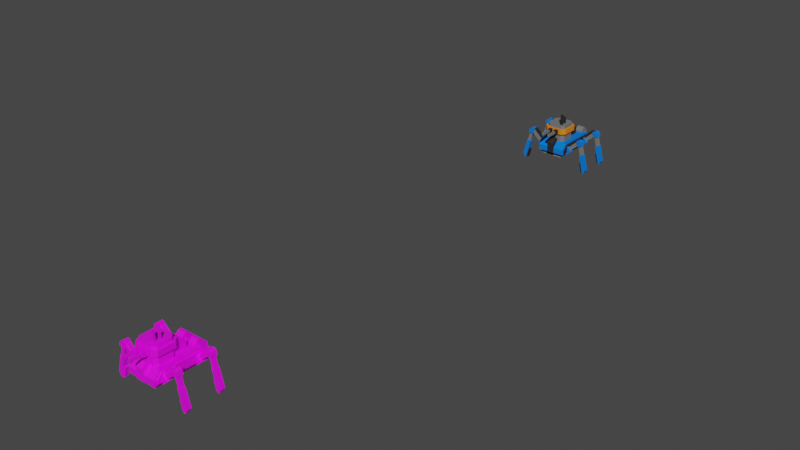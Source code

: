 # Source: bot_no.blend  (saved by Blender 2.90.8; exported with 4.5.12 LTS)
import bpy
from mathutils import Matrix  # noqa: F401  (used for matrix-valued properties, if any)

bpy.ops.wm.read_factory_settings(use_empty=True)
scene = bpy.context.scene
scene.name = 'Scene'

# ---- collections
col_collection = bpy.data.collections.new('Collection'); scene.collection.children.link(col_collection)

# ---- images (referenced by path relative to the original .blend; pixels are not part of the script)
import os
ASSET_DIR = os.environ.get("B2B_ASSET_DIR", "")  # directory of the original .blend (textures are referenced by path, not embedded)
HERE = os.path.dirname(os.path.abspath(__file__))  # packed textures are extracted next to this script under _unpacked/

def load_image(name, relpath, width, height, colorspace="sRGB"):
    """Load a texture the original file referenced (path relative to the .blend, or extracted next to this script)."""
    p = next((c for c in (os.path.join(HERE, relpath), os.path.join(ASSET_DIR, relpath)) if relpath and os.path.exists(c)), "")
    if p:
        img = bpy.data.images.load(p, check_existing=True)
        img.name = name
    else:  # same state as the original file: an image datablock whose file is absent (Cycles renders it pink)
        img = bpy.data.images.new(name, width, height)
        img.source = "FILE"
        img.filepath = "//" + (relpath or name)
    img.colorspace_settings.name = colorspace
    return img
img_ao = load_image('ao', 'uv_textures/ao.png', 1024, 1024, 'sRGB')

# ---- materials (node trees are filled in below, after node groups)
mat_material = bpy.data.materials.new('Material')
mat_lg_002 = bpy.data.materials.new('lg.002')
mat_lg_002.diffuse_color = (0.1758, 0.1758, 0.1758, 1.0)
mat_lg_002.specular_intensity = 0.0
mat_mg_002 = bpy.data.materials.new('mg.002')
mat_mg_002.diffuse_color = (0.02859, 0.02859, 0.02859, 1.0)
mat_mg_002.specular_intensity = 0.0
mat_p_002 = bpy.data.materials.new('p.002')
mat_p_002.diffuse_color = (0.004975, 0.1873, 0.8, 1.0)
mat_p_002.specular_intensity = 0.0
mat_s_002 = bpy.data.materials.new('s.002')
mat_s_002.diffuse_color = (0.8, 0.2372, 0.01683, 1.0)
mat_s_002.specular_intensity = 0.0

# ---- material node trees
mat_material.use_nodes = True; mat_material.node_tree.nodes.clear()
_N = mat_material.node_tree.nodes; _L = mat_material.node_tree.links
n0 = _N.new('ShaderNodeBsdfPrincipled'); n0.name = 'Principled BSDF'; n0.location = (10, 300)
n0.distribution = 'GGX'
n0.subsurface_method = 'BURLEY'
n0.inputs[3].default_value = 1.45
n0.inputs[27].default_value = (0.0, 0.0, 0.0, 1.0)
n0.inputs[28].default_value = 1.0
n1 = _N.new('ShaderNodeOutputMaterial'); n1.name = 'Material Output'; n1.location = (300, 300)
n2 = _N.new('ShaderNodeTexImage'); n2.name = 'Image Texture'; n2.location = (-280, 280)
n2.image = img_ao
_L.new(n0.outputs[0], n1.inputs[0])
_L.new(n2.outputs[0], n0.inputs[0])
n1.is_active_output = True

# ---- world
world_world = bpy.data.worlds.new('World'); scene.world = world_world
world_world.use_nodes = True; world_world.node_tree.nodes.clear()
_N = world_world.node_tree.nodes; _L = world_world.node_tree.links
n0 = _N.new('ShaderNodeOutputWorld'); n0.name = 'World Output'; n0.location = (300, 300)
n1 = _N.new('ShaderNodeBackground'); n1.name = 'Background'; n1.location = (10, 300)
n1.inputs[0].default_value = (0.05088, 0.05088, 0.05088, 1.0)
_L.new(n1.outputs[0], n0.inputs[0])
n0.is_active_output = True
world_world.color = (0.05088, 0.05088, 0.05088)
world_world.use_sun_shadow = False
world_world.sun_shadow_jitter_overblur = 0.0

# ---- meshes
me_cube_017 = bpy.data.meshes.new('Cube.017')
me_cube_017.from_pydata([(0.36, -0.2451, 0.6417), (-0.36, -0.2451, 0.6417), (-0.4352, -0.01616, 1.018), (-0.2976, 0.7166, 1.018), (0.4352, -0.01616, 0.2533), (0.2976, -0.1538, 1.018), (0.2976, 0.7166, 0.2533), (0.4352, 0.579, 0.2533), (0.2976, 0.7166, 1.018), (0.5265, -0.07858, 0.8759), (0.5265, 0.6414, 0.8759), (-0.5265, 0.6414, 0.8759), (-0.36, 0.8079, 0.8759), (-0.2976, 0.7166, 0.7977), (0.2976, 0.7166, 0.7977), (-0.2976, 1.213, 0.2533), (0.2976, 1.213, 0.5152), (0.6317, -0.34, -0.1735), (0.6317, 1.915, -0.1735), (0.4814, 1.416, 0.2533), (0.2733, -0.01937, 1.018), (0.1708, -0.01937, 1.018), (0.6317, -0.34, -0.03961), (0.6317, -0.1225, 0.1779), (0.1708, 0.08312, 1.018), (0.2733, 0.08312, 1.018), (0.1708, -0.01937, 1.482), (0.2733, -0.01937, 1.482), (0.2733, 0.08312, 1.482), (0.1708, 0.08312, 1.482), (0.2599, 0.2439, 1.018), (0.1843, 0.2439, 1.018), (0.1843, 0.3194, 1.018), (0.2599, 0.3194, 1.018), (0.1843, 0.2439, 1.32), (0.2599, 0.2439, 1.32), (0.2599, 0.3194, 1.32), (0.1843, 0.3194, 1.32), (0.221, -0.2451, 0.6682), (0.221, -0.2451, 0.8493), (0.221, -0.4414, 0.6682), (0.221, -0.4414, 0.8493), (0.07368, -0.2451, 0.6682), (0.07368, -0.2451, 0.8493), (0.07368, -0.4414, 0.6682), (0.07368, -0.4414, 0.8493), (0.1928, -0.4414, 0.7029), (0.1928, -0.4414, 0.8146), (0.1019, -0.4414, 0.7029), (0.1019, -0.4414, 0.8146), (0.1019, -0.9376, 0.7029), (0.1928, -0.9376, 0.7029), (0.1928, -0.9376, 0.8146), (0.1019, -0.9376, 0.8146), (0.6317, 1.574, 0.1779), (0.6317, 1.915, -0.1631), (0.4814, 1.914, -0.1319), (0.1605, 1.416, 0.2533), (0.1605, 1.914, -0.1319), (0.4814, 1.914, 0.2245), (0.4814, 1.668, 0.471), (0.1605, 1.668, 0.471), (0.1605, 1.914, 0.2245), (0.4814, 1.563, 0.471), (0.4814, 1.416, 0.3236), (0.1605, 1.416, 0.3236), (0.1605, 1.563, 0.471), (-0.1442, -0.4724, 0.225), (0.1442, -0.4724, 0.225), (-0.6317, 1.99, -0.249), (-0.6317, -0.4155, -0.249), (0.6317, -0.4155, -0.249), (-0.6317, -0.4155, -0.008365), (0.6317, -0.1538, 0.2533), (0.6317, -0.4155, -0.008365), (-0.6317, 1.605, 0.2533), (-0.6317, 1.99, -0.1319), (0.6886, -0.34, -0.1735), (0.6886, 1.915, -0.1735), (0.6886, -0.1225, 0.1779), (0.6886, -0.34, -0.03961), (0.6886, 1.915, -0.1631), (0.6886, 1.574, 0.1779), (-0.5602, 1.854, -0.249), (-0.1442, -0.3841, -0.3296), (-0.1442, -0.4724, -0.2414), (0.1442, -0.3841, -0.3296), (-0.4498, 1.854, -0.4558), (-0.4498, -0.2794, -0.4558), (0.5602, -0.2794, -0.3453), (0.5602, 1.854, -0.3453), (-0.36, 0.8079, 0.6417), (-0.5265, 0.6414, 0.6417), (-0.5265, -0.07858, 0.6417), (0.5265, 0.6414, 0.6417), (0.36, 0.8079, 0.6417), (0.5265, -0.07858, 0.6417), (0.2976, -0.1538, 0.2533), (0.4352, -0.01616, 1.018), (0.4352, 0.579, 1.018), (-0.4352, -0.01616, 0.2533), (-0.2976, -0.1538, 0.2533), (-0.2976, -0.1538, 1.018), (-0.2976, 0.7166, 0.2533), (-0.4352, 0.579, 0.2533), (-0.4352, 0.579, 1.018), (-0.5265, -0.07858, 0.8759), (-0.36, -0.2451, 0.8759), (0.36, -0.2451, 0.8759), (0.36, 0.8079, 0.8759), (0.2976, 1.213, 0.2533), (0.2976, 0.9303, 0.7977), (-0.2976, 1.213, 0.5152), (-0.2976, 0.9303, 0.7977), (-0.6317, -0.34, -0.1735), (-0.6317, 1.915, -0.1735), (-0.4814, 1.416, 0.2533), (-0.6317, -0.34, -0.03961), (-0.6317, -0.1225, 0.1779), (-0.221, -0.2451, 0.6682), (-0.221, -0.2451, 0.8493), (-0.221, -0.4414, 0.6682), (-0.221, -0.4414, 0.8493), (-0.07368, -0.2451, 0.6682), (-0.07368, -0.2451, 0.8493), (-0.07368, -0.4414, 0.6682), (-0.07368, -0.4414, 0.8493), (-0.1928, -0.4414, 0.7029), (-0.1928, -0.4414, 0.8146), (-0.1019, -0.4414, 0.7029), (-0.1019, -0.4414, 0.8146), (-0.1019, -0.9376, 0.7029), (-0.1928, -0.9376, 0.7029), (-0.1928, -0.9376, 0.8146), (-0.1019, -0.9376, 0.8146), (-0.6317, 1.574, 0.1779), (-0.6317, 1.915, -0.1631), (-0.4814, 1.914, -0.1319), (-0.1605, 1.416, 0.2533), (-0.1605, 1.914, -0.1319), (-0.4814, 1.914, 0.2245), (-0.4814, 1.668, 0.471), (-0.1605, 1.668, 0.471), (-0.1605, 1.914, 0.2245), (-0.4814, 1.563, 0.471), (-0.4814, 1.416, 0.3236), (-0.1605, 1.416, 0.3236), (-0.1605, 1.563, 0.471), (0.1442, -0.1538, -0.3296), (-0.1442, -0.1538, -0.3296), (0.1442, -0.1538, 0.3975), (-0.1442, -0.1538, 0.3975), (0.1442, -0.2999, 0.3975), (-0.1442, -0.2999, 0.3975), (0.6317, 1.99, -0.249), (-0.6317, -0.1538, 0.2533), (0.6317, 1.605, 0.2533), (0.6317, 1.99, -0.1319), (-0.6886, -0.34, -0.1735), (-0.6886, 1.915, -0.1735), (-0.6886, -0.1225, 0.1779), (-0.6886, -0.34, -0.03961), (-0.6886, 1.915, -0.1631), (-0.6886, 1.574, 0.1779), (0.5602, 1.854, -0.249), (0.5602, -0.2794, -0.249), (-0.5602, -0.2794, -0.249), (0.1442, -0.4724, -0.2414), (0.4498, 1.854, -0.4558), (0.4498, -0.2794, -0.4558), (-0.5602, -0.2794, -0.3453), (-0.5602, 1.854, -0.3453), (0.3238, -0.1155, -0.0929), (0.5013, -0.1155, 0.08459), (0.3238, 0.1355, -0.0929), (0.5013, 0.1355, 0.08459), (0.5013, -0.1155, -0.2704), (0.6788, -0.1155, -0.0929), (0.5013, 0.1355, -0.2704), (0.6788, 0.1355, -0.0929), (0.477, -0.1329, -0.08312), (0.6886, -0.1329, 0.1089), (0.477, 0.1529, -0.08312), (0.6886, 0.1529, 0.1089), (0.669, -0.1329, -0.2947), (0.8806, -0.1329, -0.1027), (0.669, 0.1529, -0.2947), (0.8806, 0.1529, -0.1027), (0.7256, -0.07778, 0.06814), (0.7256, 0.09783, 0.06814), (0.8436, -0.07778, -0.0619), (0.8436, 0.09783, -0.0619), (1.161, -0.07778, 0.4635), (1.161, 0.09783, 0.4635), (1.279, 0.09783, 0.3335), (1.279, -0.07778, 0.3335), (1.134, -0.119, 0.495), (1.134, 0.1391, 0.495), (1.196, 0.1391, 0.2446), (1.196, -0.119, 0.2446), (1.23, -0.06621, 0.253), (1.378, -0.06621, 0.2901), (1.411, 0.1391, 0.2985), (1.411, -0.119, 0.2985), (1.368, -0.119, 0.4694), (1.269, -0.119, 0.5289), (1.269, 0.1391, 0.5289), (1.368, 0.1391, 0.4694), (1.378, 0.08626, 0.2901), (1.23, 0.08626, 0.253), (1.482, 0.08626, -0.1252), (1.334, 0.08626, -0.1623), (1.334, -0.06621, -0.1623), (1.482, -0.06621, -0.1252), (1.498, 0.103, -0.1211), (1.318, 0.103, -0.1664), (1.318, -0.08295, -0.1664), (1.498, -0.08295, -0.1211), (1.53, -0.08295, -1.012), (1.53, 0.103, -1.012), (1.592, -0.08295, -0.9968), (1.681, -0.08295, -0.8484), (1.681, 0.103, -0.8484), (1.592, 0.103, -0.9968), (1.187, -0.04357, 0.4869), (1.187, 0.06362, 0.4869), (0.6748, 0.06362, 0.02206), (0.6748, -0.04357, 0.02206), (1.15, -0.04357, 0.5274), (1.05, -0.04357, 0.5323), (1.05, 0.06362, 0.5323), (1.15, 0.06362, 0.5274), (1.419, -0.0567, -0.5683), (1.419, 0.07675, -0.5683), (0.6318, -0.04357, 0.153), (0.6279, -0.04357, 0.07371), (0.6279, 0.06362, 0.07371), (0.6318, 0.06362, 0.153), (1.53, -0.0567, -1.012), (1.53, 0.07675, -1.012), (1.338, 0.07675, -0.5884), (1.338, -0.0567, -0.5884), (1.499, 0.07675, -1.02), (1.437, 0.07675, -0.9831), (1.437, -0.0567, -0.9831), (1.499, -0.0567, -1.02), (0.3238, 1.285, -0.0929), (0.5013, 1.285, 0.08459), (0.3238, 1.536, -0.0929), (0.5013, 1.536, 0.08459), (0.5013, 1.285, -0.2704), (0.6788, 1.285, -0.0929), (0.5013, 1.536, -0.2704), (0.6788, 1.536, -0.0929), (0.477, 1.267, -0.08312), (0.6886, 1.267, 0.1089), (0.477, 1.553, -0.08312), (0.6886, 1.553, 0.1089), (0.669, 1.267, -0.2947), (0.8806, 1.267, -0.1027), (0.669, 1.553, -0.2947), (0.8806, 1.553, -0.1027), (0.7256, 1.322, 0.06814), (0.7256, 1.498, 0.06814), (0.8436, 1.322, -0.0619), (0.8436, 1.498, -0.0619), (1.161, 1.322, 0.4635), (1.161, 1.498, 0.4635), (1.279, 1.498, 0.3335), (1.279, 1.322, 0.3335), (1.134, 1.281, 0.495), (1.134, 1.539, 0.495), (1.196, 1.539, 0.2446), (1.196, 1.281, 0.2446), (1.23, 1.334, 0.253), (1.378, 1.334, 0.2901), (1.411, 1.539, 0.2985), (1.411, 1.281, 0.2985), (1.368, 1.281, 0.4694), (1.269, 1.281, 0.5289), (1.269, 1.539, 0.5289), (1.368, 1.539, 0.4694), (1.378, 1.486, 0.2901), (1.23, 1.486, 0.253), (1.482, 1.486, -0.1252), (1.334, 1.486, -0.1623), (1.334, 1.334, -0.1623), (1.482, 1.334, -0.1252), (1.498, 1.503, -0.1211), (1.318, 1.503, -0.1664), (1.318, 1.317, -0.1664), (1.498, 1.317, -0.1211), (1.53, 1.317, -1.012), (1.53, 1.503, -1.012), (1.592, 1.317, -0.9968), (1.681, 1.317, -0.8484), (1.681, 1.503, -0.8484), (1.592, 1.503, -0.9968), (1.187, 1.357, 0.4869), (1.187, 1.464, 0.4869), (0.6748, 1.464, 0.02206), (0.6748, 1.357, 0.02206), (1.15, 1.357, 0.5274), (1.05, 1.357, 0.5323), (1.05, 1.464, 0.5323), (1.15, 1.464, 0.5274), (1.419, 1.344, -0.5683), (1.419, 1.477, -0.5683), (0.6318, 1.357, 0.153), (0.6279, 1.357, 0.07371), (0.6279, 1.464, 0.07371), (0.6318, 1.464, 0.153), (1.53, 1.344, -1.012), (1.53, 1.477, -1.012), (1.338, 1.477, -0.5884), (1.338, 1.344, -0.5884), (1.499, 1.477, -1.02), (1.437, 1.477, -0.9831), (1.437, 1.344, -0.9831), (1.499, 1.344, -1.02), (-0.3238, -0.1155, -0.0929), (-0.5013, -0.1155, 0.08459), (-0.3238, 0.1355, -0.0929), (-0.5013, 0.1355, 0.08459), (-0.5013, -0.1155, -0.2704), (-0.6788, -0.1155, -0.0929), (-0.5013, 0.1355, -0.2704), (-0.6788, 0.1355, -0.0929), (-0.477, -0.1329, -0.08312), (-0.6886, -0.1329, 0.1089), (-0.477, 0.1529, -0.08312), (-0.6886, 0.1529, 0.1089), (-0.669, -0.1329, -0.2947), (-0.8806, -0.1329, -0.1027), (-0.669, 0.1529, -0.2947), (-0.8806, 0.1529, -0.1027), (-0.7256, -0.07778, 0.06814), (-0.7256, 0.09783, 0.06814), (-0.8436, -0.07778, -0.0619), (-0.8436, 0.09783, -0.0619), (-1.161, -0.07778, 0.4635), (-1.161, 0.09783, 0.4635), (-1.279, 0.09783, 0.3335), (-1.279, -0.07778, 0.3335), (-1.134, -0.119, 0.495), (-1.134, 0.1391, 0.495), (-1.196, 0.1391, 0.2446), (-1.196, -0.119, 0.2446), (-1.23, -0.06621, 0.253), (-1.378, -0.06621, 0.2901), (-1.411, 0.1391, 0.2985), (-1.411, -0.119, 0.2985), (-1.368, -0.119, 0.4694), (-1.269, -0.119, 0.5289), (-1.269, 0.1391, 0.5289), (-1.368, 0.1391, 0.4694), (-1.378, 0.08626, 0.2901), (-1.23, 0.08626, 0.253), (-1.482, 0.08626, -0.1252), (-1.334, 0.08626, -0.1623), (-1.334, -0.06621, -0.1623), (-1.482, -0.06621, -0.1252), (-1.498, 0.103, -0.1211), (-1.318, 0.103, -0.1664), (-1.318, -0.08295, -0.1664), (-1.498, -0.08295, -0.1211), (-1.53, -0.08295, -1.012), (-1.53, 0.103, -1.012), (-1.592, -0.08295, -0.9968), (-1.681, -0.08295, -0.8484), (-1.681, 0.103, -0.8484), (-1.592, 0.103, -0.9968), (-1.187, -0.04357, 0.4869), (-1.187, 0.06362, 0.4869), (-0.6748, 0.06362, 0.02206), (-0.6748, -0.04357, 0.02206), (-1.15, -0.04357, 0.5274), (-1.05, -0.04357, 0.5323), (-1.05, 0.06362, 0.5323), (-1.15, 0.06362, 0.5274), (-1.419, -0.0567, -0.5683), (-1.419, 0.07675, -0.5683), (-0.6318, -0.04357, 0.153), (-0.6279, -0.04357, 0.07371), (-0.6279, 0.06362, 0.07371), (-0.6318, 0.06362, 0.153), (-1.53, -0.0567, -1.012), (-1.53, 0.07675, -1.012), (-1.338, 0.07675, -0.5884), (-1.338, -0.0567, -0.5884), (-1.499, 0.07675, -1.02), (-1.437, 0.07675, -0.9831), (-1.437, -0.0567, -0.9831), (-1.499, -0.0567, -1.02), (-0.3238, 1.285, -0.0929), (-0.5013, 1.285, 0.08459), (-0.3238, 1.536, -0.0929), (-0.5013, 1.536, 0.08459), (-0.5013, 1.285, -0.2704), (-0.6788, 1.285, -0.0929), (-0.5013, 1.536, -0.2704), (-0.6788, 1.536, -0.0929), (-0.477, 1.267, -0.08312), (-0.6886, 1.267, 0.1089), (-0.477, 1.553, -0.08312), (-0.6886, 1.553, 0.1089), (-0.669, 1.267, -0.2947), (-0.8806, 1.267, -0.1027), (-0.669, 1.553, -0.2947), (-0.8806, 1.553, -0.1027), (-0.7256, 1.322, 0.06814), (-0.7256, 1.498, 0.06814), (-0.8436, 1.322, -0.0619), (-0.8436, 1.498, -0.0619), (-1.161, 1.322, 0.4635), (-1.161, 1.498, 0.4635), (-1.279, 1.498, 0.3335), (-1.279, 1.322, 0.3335), (-1.134, 1.281, 0.495), (-1.134, 1.539, 0.495), (-1.196, 1.539, 0.2446), (-1.196, 1.281, 0.2446), (-1.23, 1.334, 0.253), (-1.378, 1.334, 0.2901), (-1.411, 1.539, 0.2985), (-1.411, 1.281, 0.2985), (-1.368, 1.281, 0.4694), (-1.269, 1.281, 0.5289), (-1.269, 1.539, 0.5289), (-1.368, 1.539, 0.4694), (-1.378, 1.486, 0.2901), (-1.23, 1.486, 0.253), (-1.482, 1.486, -0.1252), (-1.334, 1.486, -0.1623), (-1.334, 1.334, -0.1623), (-1.482, 1.334, -0.1252), (-1.498, 1.503, -0.1211), (-1.318, 1.503, -0.1664), (-1.318, 1.317, -0.1664), (-1.498, 1.317, -0.1211), (-1.53, 1.317, -1.012), (-1.53, 1.503, -1.012), (-1.592, 1.317, -0.9968), (-1.681, 1.317, -0.8484), (-1.681, 1.503, -0.8484), (-1.592, 1.503, -0.9968), (-1.187, 1.357, 0.4869), (-1.187, 1.464, 0.4869), (-0.6748, 1.464, 0.02206), (-0.6748, 1.357, 0.02206), (-1.15, 1.357, 0.5274), (-1.05, 1.357, 0.5323), (-1.05, 1.464, 0.5323), (-1.15, 1.464, 0.5274), (-1.419, 1.344, -0.5683), (-1.419, 1.477, -0.5683), (-0.6318, 1.357, 0.153), (-0.6279, 1.357, 0.07371), (-0.6279, 1.464, 0.07371), (-0.6318, 1.464, 0.153), (-1.53, 1.344, -1.012), (-1.53, 1.477, -1.012), (-1.338, 1.477, -0.5884), (-1.338, 1.344, -0.5884), (-1.499, 1.477, -1.02), (-1.437, 1.477, -0.9831), (-1.437, 1.344, -0.9831), (-1.499, 1.344, -1.02)], [], [(97, 5, 102, 101), (7, 99, 98, 4), (94, 96, 0, 1, 93, 92, 91, 95), (99, 8, 3, 105, 2, 102, 5, 98), (103, 3, 8, 6), (99, 7, 6, 8), (5, 97, 4, 98), (10, 109, 12, 11, 106, 107, 108, 9), (95, 91, 12, 109), (94, 95, 109, 10), (0, 96, 9, 108), (96, 94, 10, 9), (1, 0, 108, 107), (13, 14, 111, 113), (14, 6, 110, 16, 111), (15, 112, 16, 110), (16, 112, 113, 111), (17, 77, 80, 22), (155, 73, 156, 75), (70, 69, 154, 71), (72, 70, 71, 74), (155, 72, 74, 73), (157, 154, 69, 76), (26, 27, 28, 29), (21, 20, 27, 26), (20, 25, 28, 27), (24, 21, 26, 29), (25, 24, 29, 28), (34, 35, 36, 37), (31, 30, 35, 34), (30, 33, 36, 35), (32, 31, 34, 37), (33, 32, 37, 36), (44, 40, 41, 45), (38, 39, 41, 40), (42, 38, 40, 44), (39, 43, 45, 41), (44, 45, 43, 42), (50, 51, 52, 53), (46, 47, 52, 51), (49, 48, 50, 53), (47, 49, 53, 52), (48, 46, 51, 50), (156, 157, 76, 75), (66, 63, 60, 61), (19, 56, 59, 60, 63, 64), (56, 58, 62, 59), (61, 62, 58, 57, 65, 66), (59, 62, 61, 60), (65, 64, 63, 66), (148, 150, 152, 68, 167, 86), (152, 153, 67, 68), (85, 167, 68, 67), (154, 157, 156, 73, 74, 71), (80, 77, 78, 81, 82, 79), (18, 78, 77, 17), (23, 79, 82, 54), (55, 81, 78, 18), (54, 82, 81, 55), (22, 80, 79, 23), (164, 90, 168, 87, 171, 83), (88, 87, 168, 169), (166, 170, 88, 169, 89, 165), (165, 89, 90, 164), (84, 86, 167, 85), (149, 148, 86, 84), (89, 169, 168, 90), (64, 65, 57, 19), (104, 100, 2, 105), (105, 3, 103, 104), (102, 2, 100, 101), (92, 11, 12, 91), (1, 107, 106, 93), (93, 106, 11, 92), (13, 113, 112, 15, 103), (114, 117, 161, 158), (125, 126, 122, 121), (119, 121, 122, 120), (123, 125, 121, 119), (120, 122, 126, 124), (125, 123, 124, 126), (131, 134, 133, 132), (127, 132, 133, 128), (130, 134, 131, 129), (128, 133, 134, 130), (129, 131, 132, 127), (147, 142, 141, 144), (116, 145, 144, 141, 140, 137), (137, 140, 143, 139), (142, 147, 146, 138, 139, 143), (140, 141, 142, 143), (146, 147, 144, 145), (151, 153, 152, 150), (149, 84, 85, 67, 153, 151), (69, 70, 72, 155, 75, 76), (161, 160, 163, 162, 159, 158), (115, 114, 158, 159), (118, 135, 163, 160), (136, 115, 159, 162), (135, 136, 162, 163), (117, 118, 160, 161), (166, 83, 171, 170), (170, 171, 87, 88), (145, 116, 138, 146), (172, 173, 175, 174), (174, 175, 179, 178), (178, 179, 177, 176), (176, 177, 173, 172), (174, 178, 176, 172), (179, 175, 173, 177), (180, 181, 183, 182), (182, 183, 187, 186), (186, 187, 185, 184), (184, 185, 181, 180), (182, 186, 184, 180), (187, 183, 181, 185), (191, 190, 188, 189), (194, 193, 192, 195), (191, 189, 193, 194), (190, 191, 194, 195), (189, 188, 192, 193), (188, 190, 195, 192), (198, 199, 196, 197), (196, 199, 203, 204, 205), (202, 207, 204, 203), (198, 197, 206, 207, 202), (201, 208, 209, 200), (199, 198, 202, 203), (204, 207, 206, 205), (197, 196, 205, 206), (201, 213, 210, 208), (209, 211, 212, 200), (208, 210, 211, 209), (213, 212, 211, 210), (200, 212, 213, 201), (217, 214, 215, 216), (214, 217, 221, 222), (215, 214, 222, 223, 219), (220, 218, 219, 223), (225, 226, 236, 237, 230, 231), (216, 215, 219, 218), (222, 221, 220, 223), (217, 216, 218, 220, 221), (229, 234, 235, 227, 224, 228), (232, 238, 239, 233), (226, 227, 235, 236), (228, 231, 230, 229), (224, 225, 231, 228), (224, 227, 226, 225), (234, 237, 236, 235), (230, 237, 234, 229), (239, 238, 245, 242), (232, 233, 240, 241), (238, 232, 241, 244, 245), (241, 240, 243, 244), (244, 243, 242, 245), (233, 239, 242, 243, 240), (246, 247, 249, 248), (248, 249, 253, 252), (252, 253, 251, 250), (250, 251, 247, 246), (248, 252, 250, 246), (253, 249, 247, 251), (254, 255, 257, 256), (256, 257, 261, 260), (260, 261, 259, 258), (258, 259, 255, 254), (256, 260, 258, 254), (261, 257, 255, 259), (265, 264, 262, 263), (268, 267, 266, 269), (265, 263, 267, 268), (264, 265, 268, 269), (263, 262, 266, 267), (262, 264, 269, 266), (272, 273, 270, 271), (270, 273, 277, 278, 279), (276, 281, 278, 277), (272, 271, 280, 281, 276), (275, 282, 283, 274), (273, 272, 276, 277), (278, 281, 280, 279), (271, 270, 279, 280), (275, 287, 284, 282), (283, 285, 286, 274), (282, 284, 285, 283), (287, 286, 285, 284), (274, 286, 287, 275), (291, 288, 289, 290), (288, 291, 295, 296), (289, 288, 296, 297, 293), (294, 292, 293, 297), (299, 300, 310, 311, 304, 305), (290, 289, 293, 292), (296, 295, 294, 297), (291, 290, 292, 294, 295), (303, 308, 309, 301, 298, 302), (306, 312, 313, 307), (300, 301, 309, 310), (302, 305, 304, 303), (298, 299, 305, 302), (298, 301, 300, 299), (308, 311, 310, 309), (304, 311, 308, 303), (313, 312, 319, 316), (306, 307, 314, 315), (312, 306, 315, 318, 319), (315, 314, 317, 318), (318, 317, 316, 319), (307, 313, 316, 317, 314), (320, 322, 323, 321), (322, 326, 327, 323), (326, 324, 325, 327), (324, 320, 321, 325), (322, 320, 324, 326), (327, 325, 321, 323), (328, 330, 331, 329), (330, 334, 335, 331), (334, 332, 333, 335), (332, 328, 329, 333), (330, 328, 332, 334), (335, 333, 329, 331), (339, 337, 336, 338), (342, 343, 340, 341), (339, 342, 341, 337), (338, 343, 342, 339), (337, 341, 340, 336), (336, 340, 343, 338), (346, 345, 344, 347), (344, 353, 352, 351, 347), (350, 351, 352, 355), (346, 350, 355, 354, 345), (349, 348, 357, 356), (347, 351, 350, 346), (352, 353, 354, 355), (345, 354, 353, 344), (349, 356, 358, 361), (357, 348, 360, 359), (356, 357, 359, 358), (361, 358, 359, 360), (348, 349, 361, 360), (365, 364, 363, 362), (362, 370, 369, 365), (363, 367, 371, 370, 362), (368, 371, 367, 366), (373, 379, 378, 385, 384, 374), (364, 366, 367, 363), (370, 371, 368, 369), (365, 369, 368, 366, 364), (377, 376, 372, 375, 383, 382), (380, 381, 387, 386), (374, 384, 383, 375), (376, 377, 378, 379), (372, 376, 379, 373), (372, 373, 374, 375), (382, 383, 384, 385), (378, 377, 382, 385), (387, 390, 393, 386), (380, 389, 388, 381), (386, 393, 392, 389, 380), (389, 392, 391, 388), (392, 393, 390, 391), (381, 388, 391, 390, 387), (394, 396, 397, 395), (396, 400, 401, 397), (400, 398, 399, 401), (398, 394, 395, 399), (396, 394, 398, 400), (401, 399, 395, 397), (402, 404, 405, 403), (404, 408, 409, 405), (408, 406, 407, 409), (406, 402, 403, 407), (404, 402, 406, 408), (409, 407, 403, 405), (413, 411, 410, 412), (416, 417, 414, 415), (413, 416, 415, 411), (412, 417, 416, 413), (411, 415, 414, 410), (410, 414, 417, 412), (420, 419, 418, 421), (418, 427, 426, 425, 421), (424, 425, 426, 429), (420, 424, 429, 428, 419), (423, 422, 431, 430), (421, 425, 424, 420), (426, 427, 428, 429), (419, 428, 427, 418), (423, 430, 432, 435), (431, 422, 434, 433), (430, 431, 433, 432), (435, 432, 433, 434), (422, 423, 435, 434), (439, 438, 437, 436), (436, 444, 443, 439), (437, 441, 445, 444, 436), (442, 445, 441, 440), (447, 453, 452, 459, 458, 448), (438, 440, 441, 437), (444, 445, 442, 443), (439, 443, 442, 440, 438), (451, 450, 446, 449, 457, 456), (454, 455, 461, 460), (448, 458, 457, 449), (450, 451, 452, 453), (446, 450, 453, 447), (446, 447, 448, 449), (456, 457, 458, 459), (452, 451, 456, 459), (461, 464, 467, 460), (454, 463, 462, 455), (460, 467, 466, 463, 454), (463, 466, 465, 462), (466, 467, 464, 465), (455, 462, 465, 464, 461)])
_k = set([(17, 77), (83, 164), (83, 171), (87, 168), (87, 171), (88, 169), (88, 170), (89, 165), (89, 169), (90, 164), (90, 168), (114, 158), (165, 166), (166, 170)])
me_cube_017.attributes.new('sharp_edge', 'BOOLEAN', 'EDGE').data.foreach_set('value', [ (min(e.vertices), max(e.vertices)) in _k for e in me_cube_017.edges])
_uv = me_cube_017.uv_layers.new(name='UVMap')
_uv.uv.foreach_set('vector', [0.3669, 0.3196, 0.2381, 0.3196, 0.2381, 0.2194, 0.3669, 0.2194, 0.3669, 0.4526, 0.2381, 0.4526, 0.2381, 0.3524, 0.3669, 0.3524, 0.5331, 0.3967, 0.4119, 0.3967, 0.3838, 0.3687, 0.3838, 0.2474, 0.4119, 0.2194, 0.5331, 0.2194, 0.5612, 0.2474, 0.5612, 0.3687, 0.5304, 0.537, 0.5072, 0.5602, 0.407, 0.5602, 0.3838, 0.537, 0.3838, 0.4368, 0.407, 0.4136, 0.5072, 0.4136, 0.5304, 0.4368, 0.3669, 0.5856, 0.2381, 0.5856, 0.2381, 0.4854, 0.3669, 0.4854, 0.2381, 0.4526, 0.3669, 0.4526, 0.3669, 0.4854, 0.2381, 0.4854, 0.2381, 0.3196, 0.3669, 0.3196, 0.3669, 0.3524, 0.2381, 0.3524, 0.7554, 0.3687, 0.7273, 0.3967, 0.6061, 0.3967, 0.5781, 0.3687, 0.5781, 0.2474, 0.6061, 0.2194, 0.7273, 0.2194, 0.7554, 0.2474, 0.6901, 0.5349, 0.6901, 0.4136, 0.7296, 0.4136, 0.7296, 0.5349, 0.6901, 0.5745, 0.6901, 0.5349, 0.7296, 0.5349, 0.7296, 0.5745, 0.6901, 0.7354, 0.6901, 0.6957, 0.7296, 0.6957, 0.7296, 0.7354, 0.6901, 0.6957, 0.6901, 0.5745, 0.7296, 0.5745, 0.7296, 0.6957, 0.6901, 0.8566, 0.6901, 0.7354, 0.7296, 0.7354, 0.7296, 0.8566, 0.2381, 0.704, 0.3384, 0.704, 0.3384, 0.74, 0.2381, 0.74, 0.7723, 0.6159, 0.864, 0.6159, 0.864, 0.6995, 0.8198, 0.6995, 0.7723, 0.6519, 0.2381, 0.8514, 0.2381, 0.8073, 0.3384, 0.8073, 0.3384, 0.8514, 0.3384, 0.8073, 0.2381, 0.8073, 0.2381, 0.74, 0.3384, 0.74, 0.9021, 0.2194, 0.8926, 0.2194, 0.8926, 0.2419, 0.9021, 0.2419, 0.008451, 0.4161, 0.2212, 0.4161, 0.2212, 0.1199, 0.008451, 0.1199, 0.008451, 0.5189, 0.008452, 0.924, 0.2212, 0.924, 0.2212, 0.5189, 0.008451, 0.4784, 0.008451, 0.5189, 0.2212, 0.5189, 0.2212, 0.4784, 0.008451, 0.4161, 0.008451, 0.4784, 0.2212, 0.4784, 0.2212, 0.4161, 0.2212, 0.02817, 0.2212, 0.008451, 0.008451, 0.008452, 0.008451, 0.02817, 0.8758, 0.8557, 0.893, 0.8557, 0.893, 0.873, 0.8758, 0.873, 0.8585, 0.951, 0.8413, 0.951, 0.8413, 0.873, 0.8585, 0.873, 0.8413, 0.951, 0.824, 0.951, 0.824, 0.873, 0.8413, 0.873, 0.8758, 0.951, 0.8585, 0.951, 0.8585, 0.873, 0.8758, 0.873, 0.893, 0.951, 0.8758, 0.951, 0.8758, 0.873, 0.893, 0.873, 0.8169, 0.008451, 0.8296, 0.008451, 0.8296, 0.02117, 0.8169, 0.02117, 0.8041, 0.07208, 0.7914, 0.07208, 0.7914, 0.02117, 0.8041, 0.02117, 0.7914, 0.07208, 0.7787, 0.07208, 0.7787, 0.02117, 0.7914, 0.02117, 0.8169, 0.07208, 0.8041, 0.07208, 0.8041, 0.02117, 0.8169, 0.02117, 0.8296, 0.07208, 0.8169, 0.07208, 0.8169, 0.02117, 0.8296, 0.02117, 0.9524, 0.827, 0.9276, 0.827, 0.9276, 0.7965, 0.9524, 0.7965, 0.8946, 0.827, 0.8946, 0.7965, 0.9276, 0.7965, 0.9276, 0.827, 0.8946, 0.7412, 0.8946, 0.7164, 0.9276, 0.7164, 0.9276, 0.7412, 0.8946, 0.7965, 0.8946, 0.7717, 0.9276, 0.7717, 0.9276, 0.7965, 0.9276, 0.7412, 0.9276, 0.7717, 0.8946, 0.7717, 0.8946, 0.7412, 0.5999, 0.8738, 0.5999, 0.8585, 0.6187, 0.8585, 0.6187, 0.8738, 0.5999, 0.775, 0.6187, 0.775, 0.6187, 0.8585, 0.5999, 0.8585, 0.6341, 0.775, 0.6529, 0.775, 0.6529, 0.8585, 0.6341, 0.8585, 0.6187, 0.775, 0.6341, 0.775, 0.6341, 0.8585, 0.6187, 0.8585, 0.6529, 0.775, 0.6682, 0.775, 0.6682, 0.8585, 0.6529, 0.8585, 0.2212, 0.1199, 0.2212, 0.02817, 0.008451, 0.02817, 0.008451, 0.1199, 0.6117, 0.704, 0.6117, 0.7581, 0.5941, 0.7581, 0.5941, 0.704, 0.955, 0.02101, 0.955, 0.1271, 0.9075, 0.09041, 0.9001, 0.0322, 0.9109, 0.01824, 0.9457, 0.01378, 0.4753, 0.7581, 0.4753, 0.704, 0.5354, 0.704, 0.5354, 0.7581, 0.91, 0.9506, 0.9174, 0.8924, 0.9649, 0.8557, 0.9649, 0.9618, 0.9555, 0.9691, 0.9207, 0.9646, 0.5354, 0.7581, 0.5354, 0.704, 0.5941, 0.704, 0.5941, 0.7581, 0.6468, 0.704, 0.6468, 0.7581, 0.6117, 0.7581, 0.6117, 0.704, 0.8777, 0.7164, 0.8777, 0.8388, 0.8531, 0.8388, 0.824, 0.8098, 0.824, 0.7312, 0.8389, 0.7164, 0.6389, 0.1845, 0.6389, 0.136, 0.68, 0.136, 0.68, 0.1845, 0.7585, 0.136, 0.7585, 0.1845, 0.68, 0.1845, 0.68, 0.136, 0.6432, 0.6871, 0.6432, 0.6674, 0.5784, 0.6025, 0.2822, 0.6025, 0.2381, 0.6466, 0.2381, 0.6871, 0.7948, 0.2194, 0.7723, 0.2194, 0.7723, 0.599, 0.7743, 0.599, 0.8315, 0.5416, 0.8315, 0.256, 0.3881, 0.9505, 0.3881, 0.9409, 0.008451, 0.9409, 0.008451, 0.9505, 0.9021, 0.2937, 0.8926, 0.2937, 0.8926, 0.5794, 0.9021, 0.5794, 0.9021, 0.6606, 0.8926, 0.6606, 0.8926, 0.6623, 0.9021, 0.6623, 0.9021, 0.5794, 0.8926, 0.5794, 0.8926, 0.6606, 0.9021, 0.6606, 0.9021, 0.2419, 0.8926, 0.2419, 0.8926, 0.2937, 0.9021, 0.2937, 0.7723, 0.9051, 0.7885, 0.9051, 0.8071, 0.8865, 0.8071, 0.735, 0.7885, 0.7164, 0.7723, 0.7164, 0.2381, 0.2025, 0.5974, 0.2025, 0.5974, 0.05098, 0.2381, 0.05098, 0.8832, 0.01378, 0.867, 0.01378, 0.8484, 0.03238, 0.8484, 0.1839, 0.867, 0.2025, 0.8832, 0.2025, 0.2381, 0.008451, 0.2381, 0.02467, 0.5974, 0.02467, 0.5974, 0.008452, 0.7795, 0.136, 0.7795, 0.1845, 0.7585, 0.1845, 0.7585, 0.136, 0.8183, 0.136, 0.8183, 0.1845, 0.7795, 0.1845, 0.7795, 0.136, 0.2381, 0.02467, 0.2381, 0.05098, 0.5974, 0.05098, 0.5974, 0.02467, 0.6468, 0.7581, 0.6468, 0.704, 0.6586, 0.704, 0.6586, 0.7581, 0.3669, 0.4526, 0.3669, 0.3524, 0.2381, 0.3524, 0.2381, 0.4526, 0.2381, 0.4526, 0.2381, 0.4854, 0.3669, 0.4854, 0.3669, 0.4526, 0.2381, 0.3196, 0.2381, 0.3524, 0.3669, 0.3524, 0.3669, 0.3196, 0.6901, 0.5745, 0.7296, 0.5745, 0.7296, 0.5349, 0.6901, 0.5349, 0.6901, 0.7354, 0.7296, 0.7354, 0.7296, 0.6957, 0.6901, 0.6957, 0.6901, 0.6957, 0.7296, 0.6957, 0.7296, 0.5745, 0.6901, 0.5745, 0.7723, 0.6159, 0.7723, 0.6519, 0.8198, 0.6995, 0.864, 0.6995, 0.864, 0.6159, 0.9021, 0.2194, 0.9021, 0.2419, 0.8926, 0.2419, 0.8926, 0.2194, 0.9524, 0.827, 0.9524, 0.7965, 0.9276, 0.7965, 0.9276, 0.827, 0.8946, 0.827, 0.9276, 0.827, 0.9276, 0.7965, 0.8946, 0.7965, 0.8946, 0.7412, 0.9276, 0.7412, 0.9276, 0.7164, 0.8946, 0.7164, 0.8946, 0.7965, 0.9276, 0.7965, 0.9276, 0.7717, 0.8946, 0.7717, 0.9276, 0.7412, 0.8946, 0.7412, 0.8946, 0.7717, 0.9276, 0.7717, 0.5999, 0.8738, 0.6187, 0.8738, 0.6187, 0.8585, 0.5999, 0.8585, 0.5999, 0.775, 0.5999, 0.8585, 0.6187, 0.8585, 0.6187, 0.775, 0.6341, 0.775, 0.6341, 0.8585, 0.6529, 0.8585, 0.6529, 0.775, 0.6187, 0.775, 0.6187, 0.8585, 0.6341, 0.8585, 0.6341, 0.775, 0.6529, 0.775, 0.6529, 0.8585, 0.6682, 0.8585, 0.6682, 0.775, 0.6117, 0.704, 0.5941, 0.704, 0.5941, 0.7581, 0.6117, 0.7581, 0.955, 0.02101, 0.9457, 0.01378, 0.9109, 0.01824, 0.9001, 0.0322, 0.9075, 0.09041, 0.955, 0.1271, 0.4753, 0.7581, 0.5354, 0.7581, 0.5354, 0.704, 0.4753, 0.704, 0.91, 0.9506, 0.9207, 0.9646, 0.9555, 0.9691, 0.9649, 0.9618, 0.9649, 0.8557, 0.9174, 0.8924, 0.5354, 0.7581, 0.5941, 0.7581, 0.5941, 0.704, 0.5354, 0.704, 0.6468, 0.704, 0.6117, 0.704, 0.6117, 0.7581, 0.6468, 0.7581, 0.6143, 0.1845, 0.6389, 0.1845, 0.6389, 0.136, 0.6143, 0.136, 0.8777, 0.7164, 0.8389, 0.7164, 0.824, 0.7312, 0.824, 0.8098, 0.8531, 0.8388, 0.8777, 0.8388, 0.6432, 0.6871, 0.2381, 0.6871, 0.2381, 0.6466, 0.2822, 0.6025, 0.5784, 0.6025, 0.6432, 0.6674, 0.7948, 0.2194, 0.8315, 0.256, 0.8315, 0.5416, 0.7743, 0.599, 0.7723, 0.599, 0.7723, 0.2194, 0.3881, 0.9505, 0.008451, 0.9505, 0.008451, 0.9409, 0.3881, 0.9409, 0.9021, 0.2937, 0.9021, 0.5794, 0.8926, 0.5794, 0.8926, 0.2937, 0.9021, 0.6606, 0.9021, 0.6623, 0.8926, 0.6623, 0.8926, 0.6606, 0.9021, 0.5794, 0.9021, 0.6606, 0.8926, 0.6606, 0.8926, 0.5794, 0.9021, 0.2419, 0.9021, 0.2937, 0.8926, 0.2937, 0.8926, 0.2419, 0.2381, 0.008451, 0.5974, 0.008452, 0.5974, 0.02467, 0.2381, 0.02467, 0.2381, 0.02467, 0.5974, 0.02467, 0.5974, 0.05098, 0.2381, 0.05098, 0.6468, 0.7581, 0.6586, 0.7581, 0.6586, 0.704, 0.6468, 0.704, 0.6143, 0.04532, 0.6512, 0.04532, 0.6512, 0.0822, 0.6143, 0.0822, 0.6143, 0.0822, 0.6512, 0.0822, 0.6512, 0.1191, 0.6143, 0.1191, 0.7249, 0.0822, 0.688, 0.0822, 0.688, 0.04532, 0.7249, 0.04532, 0.6143, 0.008451, 0.6512, 0.008451, 0.6512, 0.04532, 0.6143, 0.04532, 0.7618, 0.0822, 0.7249, 0.0822, 0.7249, 0.04532, 0.7618, 0.04532, 0.688, 0.0822, 0.6512, 0.0822, 0.6512, 0.04532, 0.688, 0.04532, 0.6313, 0.4136, 0.6313, 0.4556, 0.5893, 0.4556, 0.5893, 0.4136, 0.5893, 0.4136, 0.5893, 0.4556, 0.5473, 0.4556, 0.5473, 0.4136, 0.5893, 0.5395, 0.5893, 0.4976, 0.6313, 0.4976, 0.6313, 0.5395, 0.6732, 0.4136, 0.6732, 0.4556, 0.6313, 0.4556, 0.6313, 0.4136, 0.5893, 0.5815, 0.5893, 0.5395, 0.6313, 0.5395, 0.6313, 0.5815, 0.5893, 0.4976, 0.5893, 0.4556, 0.6313, 0.4556, 0.6313, 0.4976, 0.4326, 0.8162, 0.4584, 0.8162, 0.4584, 0.842, 0.4326, 0.842, 0.4326, 0.7298, 0.4326, 0.704, 0.4584, 0.704, 0.4584, 0.7298, 0.4326, 0.8162, 0.4069, 0.8162, 0.4069, 0.7298, 0.4326, 0.7298, 0.4584, 0.8162, 0.4326, 0.8162, 0.4326, 0.7298, 0.4584, 0.7298, 0.4069, 0.8162, 0.3811, 0.8162, 0.3811, 0.7298, 0.4069, 0.7298, 0.3811, 0.8162, 0.3553, 0.8162, 0.3553, 0.7298, 0.3811, 0.7298, 0.957, 0.3532, 0.919, 0.3532, 0.919, 0.3153, 0.957, 0.3153, 0.3553, 0.8589, 0.3932, 0.8589, 0.3932, 0.8914, 0.3673, 0.8914, 0.3553, 0.8794, 0.957, 0.2519, 0.957, 0.2778, 0.919, 0.2778, 0.919, 0.2519, 0.2706, 0.8683, 0.2706, 0.9062, 0.2502, 0.9062, 0.2381, 0.8942, 0.2381, 0.8683, 0.4977, 0.8421, 0.4753, 0.8421, 0.4753, 0.8198, 0.4977, 0.8198, 0.919, 0.2194, 0.957, 0.2194, 0.957, 0.2519, 0.919, 0.2519, 0.919, 0.2778, 0.957, 0.2778, 0.957, 0.2948, 0.919, 0.2948, 0.957, 0.3153, 0.919, 0.3153, 0.919, 0.2948, 0.957, 0.2948, 0.4977, 0.8421, 0.5606, 0.8421, 0.5606, 0.8645, 0.4977, 0.8645, 0.4977, 0.7974, 0.5606, 0.7974, 0.5606, 0.8198, 0.4977, 0.8198, 0.4977, 0.775, 0.5606, 0.775, 0.5606, 0.7974, 0.4977, 0.7974, 0.5606, 0.8421, 0.5606, 0.8198, 0.583, 0.8198, 0.583, 0.8421, 0.4977, 0.8198, 0.5606, 0.8198, 0.5606, 0.8421, 0.4977, 0.8421, 0.8484, 0.4924, 0.8757, 0.4924, 0.8757, 0.5197, 0.8484, 0.5197, 0.8757, 0.4924, 0.8484, 0.4924, 0.8484, 0.3822, 0.8757, 0.3822, 0.979, 0.4982, 0.9517, 0.4982, 0.9517, 0.3881, 0.9697, 0.3701, 0.979, 0.3701, 0.8484, 0.3568, 0.8484, 0.3475, 0.8757, 0.3475, 0.8757, 0.3568, 0.4584, 0.8589, 0.4584, 0.9605, 0.4482, 0.9605, 0.4399, 0.9523, 0.4399, 0.8694, 0.4504, 0.8589, 0.8484, 0.2194, 0.8757, 0.2194, 0.8757, 0.3475, 0.8484, 0.3475, 0.8757, 0.3822, 0.8484, 0.3822, 0.8484, 0.3568, 0.8757, 0.3568, 0.979, 0.6432, 0.9517, 0.6432, 0.9517, 0.5151, 0.961, 0.5151, 0.979, 0.5331, 0.6901, 0.9647, 0.6901, 0.8818, 0.6984, 0.8736, 0.7086, 0.8736, 0.7086, 0.9752, 0.7006, 0.9752, 0.9915, 0.01378, 0.9915, 0.08102, 0.9719, 0.08102, 0.9719, 0.01378, 0.919, 0.3701, 0.9348, 0.3701, 0.9348, 0.3803, 0.919, 0.3803, 0.9348, 0.4897, 0.919, 0.4897, 0.919, 0.4749, 0.9348, 0.4749, 0.9348, 0.4977, 0.919, 0.4977, 0.919, 0.4897, 0.9348, 0.4897, 0.9348, 0.4977, 0.9348, 0.5993, 0.919, 0.5993, 0.919, 0.4977, 0.9348, 0.392, 0.919, 0.392, 0.919, 0.3803, 0.9348, 0.3803, 0.919, 0.4749, 0.919, 0.392, 0.9348, 0.392, 0.9348, 0.4749, 0.9719, 0.08102, 0.9915, 0.08102, 0.9915, 0.08571, 0.9719, 0.08571, 0.9915, 0.1682, 0.9719, 0.1682, 0.9719, 0.1561, 0.9915, 0.1561, 0.5426, 0.8936, 0.4753, 0.8936, 0.4753, 0.8814, 0.5351, 0.8814, 0.5426, 0.8889, 0.9915, 0.1561, 0.9719, 0.1561, 0.9719, 0.09627, 0.9915, 0.09627, 0.9915, 0.09627, 0.9719, 0.09627, 0.9719, 0.08571, 0.9915, 0.08571, 0.6723, 0.6025, 0.6723, 0.6698, 0.6676, 0.6698, 0.6601, 0.6623, 0.6601, 0.6025, 0.6143, 0.04532, 0.6512, 0.04532, 0.6512, 0.0822, 0.6143, 0.0822, 0.6143, 0.0822, 0.6512, 0.0822, 0.6512, 0.1191, 0.6143, 0.1191, 0.7249, 0.0822, 0.688, 0.0822, 0.688, 0.04532, 0.7249, 0.04532, 0.6143, 0.008451, 0.6512, 0.008451, 0.6512, 0.04532, 0.6143, 0.04532, 0.7618, 0.0822, 0.7249, 0.0822, 0.7249, 0.04532, 0.7618, 0.04532, 0.688, 0.0822, 0.6512, 0.0822, 0.6512, 0.04532, 0.688, 0.04532, 0.6313, 0.4136, 0.6313, 0.4556, 0.5893, 0.4556, 0.5893, 0.4136, 0.5893, 0.4136, 0.5893, 0.4556, 0.5473, 0.4556, 0.5473, 0.4136, 0.5893, 0.5395, 0.5893, 0.4976, 0.6313, 0.4976, 0.6313, 0.5395, 0.6732, 0.4136, 0.6732, 0.4556, 0.6313, 0.4556, 0.6313, 0.4136, 0.5893, 0.5815, 0.5893, 0.5395, 0.6313, 0.5395, 0.6313, 0.5815, 0.5893, 0.4976, 0.5893, 0.4556, 0.6313, 0.4556, 0.6313, 0.4976, 0.4326, 0.8162, 0.4584, 0.8162, 0.4584, 0.842, 0.4326, 0.842, 0.4326, 0.7298, 0.4326, 0.704, 0.4584, 0.704, 0.4584, 0.7298, 0.4326, 0.8162, 0.4069, 0.8162, 0.4069, 0.7298, 0.4326, 0.7298, 0.4584, 0.8162, 0.4326, 0.8162, 0.4326, 0.7298, 0.4584, 0.7298, 0.4069, 0.8162, 0.3811, 0.8162, 0.3811, 0.7298, 0.4069, 0.7298, 0.3811, 0.8162, 0.3553, 0.8162, 0.3553, 0.7298, 0.3811, 0.7298, 0.957, 0.3532, 0.919, 0.3532, 0.919, 0.3153, 0.957, 0.3153, 0.3553, 0.8589, 0.3932, 0.8589, 0.3932, 0.8914, 0.3673, 0.8914, 0.3553, 0.8794, 0.957, 0.2519, 0.957, 0.2778, 0.919, 0.2778, 0.919, 0.2519, 0.2706, 0.8683, 0.2706, 0.9062, 0.2502, 0.9062, 0.2381, 0.8942, 0.2381, 0.8683, 0.4977, 0.8421, 0.4753, 0.8421, 0.4753, 0.8198, 0.4977, 0.8198, 0.919, 0.2194, 0.957, 0.2194, 0.957, 0.2519, 0.919, 0.2519, 0.919, 0.2778, 0.957, 0.2778, 0.957, 0.2948, 0.919, 0.2948, 0.957, 0.3153, 0.919, 0.3153, 0.919, 0.2948, 0.957, 0.2948, 0.4977, 0.8421, 0.5606, 0.8421, 0.5606, 0.8645, 0.4977, 0.8645, 0.4977, 0.7974, 0.5606, 0.7974, 0.5606, 0.8198, 0.4977, 0.8198, 0.4977, 0.775, 0.5606, 0.775, 0.5606, 0.7974, 0.4977, 0.7974, 0.5606, 0.8421, 0.5606, 0.8198, 0.583, 0.8198, 0.583, 0.8421, 0.4977, 0.8198, 0.5606, 0.8198, 0.5606, 0.8421, 0.4977, 0.8421, 0.8484, 0.4924, 0.8757, 0.4924, 0.8757, 0.5197, 0.8484, 0.5197, 0.8757, 0.4924, 0.8484, 0.4924, 0.8484, 0.3822, 0.8757, 0.3822, 0.979, 0.4982, 0.9517, 0.4982, 0.9517, 0.3881, 0.9697, 0.3701, 0.979, 0.3701, 0.8484, 0.3568, 0.8484, 0.3475, 0.8757, 0.3475, 0.8757, 0.3568, 0.4584, 0.8589, 0.4584, 0.9605, 0.4482, 0.9605, 0.4399, 0.9523, 0.4399, 0.8694, 0.4504, 0.8589, 0.8484, 0.2194, 0.8757, 0.2194, 0.8757, 0.3475, 0.8484, 0.3475, 0.8757, 0.3822, 0.8484, 0.3822, 0.8484, 0.3568, 0.8757, 0.3568, 0.979, 0.6432, 0.9517, 0.6432, 0.9517, 0.5151, 0.961, 0.5151, 0.979, 0.5331, 0.6901, 0.9647, 0.6901, 0.8818, 0.6984, 0.8736, 0.7086, 0.8736, 0.7086, 0.9752, 0.7006, 0.9752, 0.9915, 0.01378, 0.9915, 0.08102, 0.9719, 0.08102, 0.9719, 0.01378, 0.919, 0.3701, 0.9348, 0.3701, 0.9348, 0.3803, 0.919, 0.3803, 0.9348, 0.4897, 0.919, 0.4897, 0.919, 0.4749, 0.9348, 0.4749, 0.9348, 0.4977, 0.919, 0.4977, 0.919, 0.4897, 0.9348, 0.4897, 0.9348, 0.4977, 0.9348, 0.5993, 0.919, 0.5993, 0.919, 0.4977, 0.9348, 0.392, 0.919, 0.392, 0.919, 0.3803, 0.9348, 0.3803, 0.919, 0.4749, 0.919, 0.392, 0.9348, 0.392, 0.9348, 0.4749, 0.9719, 0.08102, 0.9915, 0.08102, 0.9915, 0.08571, 0.9719, 0.08571, 0.9915, 0.1682, 0.9719, 0.1682, 0.9719, 0.1561, 0.9915, 0.1561, 0.5426, 0.8936, 0.4753, 0.8936, 0.4753, 0.8814, 0.5351, 0.8814, 0.5426, 0.8889, 0.9915, 0.1561, 0.9719, 0.1561, 0.9719, 0.09627, 0.9915, 0.09627, 0.9915, 0.09627, 0.9719, 0.09627, 0.9719, 0.08571, 0.9915, 0.08571, 0.6723, 0.6025, 0.6723, 0.6698, 0.6676, 0.6698, 0.6601, 0.6623, 0.6601, 0.6025, 0.6143, 0.04532, 0.6143, 0.0822, 0.6512, 0.0822, 0.6512, 0.04532, 0.6143, 0.0822, 0.6143, 0.1191, 0.6512, 0.1191, 0.6512, 0.0822, 0.7249, 0.0822, 0.7249, 0.04532, 0.688, 0.04532, 0.688, 0.0822, 0.6143, 0.008451, 0.6143, 0.04532, 0.6512, 0.04532, 0.6512, 0.008451, 0.7618, 0.0822, 0.7618, 0.04532, 0.7249, 0.04532, 0.7249, 0.0822, 0.688, 0.0822, 0.688, 0.04532, 0.6512, 0.04532, 0.6512, 0.0822, 0.6313, 0.4136, 0.5893, 0.4136, 0.5893, 0.4556, 0.6313, 0.4556, 0.5893, 0.4136, 0.5473, 0.4136, 0.5473, 0.4556, 0.5893, 0.4556, 0.5893, 0.5395, 0.6313, 0.5395, 0.6313, 0.4976, 0.5893, 0.4976, 0.6732, 0.4136, 0.6313, 0.4136, 0.6313, 0.4556, 0.6732, 0.4556, 0.5893, 0.5815, 0.6313, 0.5815, 0.6313, 0.5395, 0.5893, 0.5395, 0.5893, 0.4976, 0.6313, 0.4976, 0.6313, 0.4556, 0.5893, 0.4556, 0.4326, 0.8162, 0.4326, 0.842, 0.4584, 0.842, 0.4584, 0.8162, 0.4326, 0.7298, 0.4584, 0.7298, 0.4584, 0.704, 0.4326, 0.704, 0.4326, 0.8162, 0.4326, 0.7298, 0.4069, 0.7298, 0.4069, 0.8162, 0.4584, 0.8162, 0.4584, 0.7298, 0.4326, 0.7298, 0.4326, 0.8162, 0.4069, 0.8162, 0.4069, 0.7298, 0.3811, 0.7298, 0.3811, 0.8162, 0.3811, 0.8162, 0.3811, 0.7298, 0.3553, 0.7298, 0.3553, 0.8162, 0.957, 0.3532, 0.957, 0.3153, 0.919, 0.3153, 0.919, 0.3532, 0.3553, 0.8589, 0.3553, 0.8794, 0.3673, 0.8914, 0.3932, 0.8914, 0.3932, 0.8589, 0.957, 0.2519, 0.919, 0.2519, 0.919, 0.2778, 0.957, 0.2778, 0.2706, 0.8683, 0.2381, 0.8683, 0.2381, 0.8942, 0.2502, 0.9062, 0.2706, 0.9062, 0.4977, 0.8421, 0.4977, 0.8198, 0.4753, 0.8198, 0.4753, 0.8421, 0.919, 0.2194, 0.919, 0.2519, 0.957, 0.2519, 0.957, 0.2194, 0.919, 0.2778, 0.919, 0.2948, 0.957, 0.2948, 0.957, 0.2778, 0.957, 0.3153, 0.957, 0.2948, 0.919, 0.2948, 0.919, 0.3153, 0.4977, 0.8421, 0.4977, 0.8645, 0.5606, 0.8645, 0.5606, 0.8421, 0.4977, 0.7974, 0.4977, 0.8198, 0.5606, 0.8198, 0.5606, 0.7974, 0.4977, 0.775, 0.4977, 0.7974, 0.5606, 0.7974, 0.5606, 0.775, 0.5606, 0.8421, 0.583, 0.8421, 0.583, 0.8198, 0.5606, 0.8198, 0.4977, 0.8198, 0.4977, 0.8421, 0.5606, 0.8421, 0.5606, 0.8198, 0.8484, 0.4924, 0.8484, 0.5197, 0.8757, 0.5197, 0.8757, 0.4924, 0.8757, 0.4924, 0.8757, 0.3822, 0.8484, 0.3822, 0.8484, 0.4924, 0.979, 0.4982, 0.979, 0.3701, 0.9697, 0.3701, 0.9517, 0.3881, 0.9517, 0.4982, 0.8484, 0.3568, 0.8757, 0.3568, 0.8757, 0.3475, 0.8484, 0.3475, 0.4584, 0.8589, 0.4504, 0.8589, 0.4399, 0.8694, 0.4399, 0.9523, 0.4482, 0.9605, 0.4584, 0.9605, 0.8484, 0.2194, 0.8484, 0.3475, 0.8757, 0.3475, 0.8757, 0.2194, 0.8757, 0.3822, 0.8757, 0.3568, 0.8484, 0.3568, 0.8484, 0.3822, 0.979, 0.6432, 0.979, 0.5331, 0.961, 0.5151, 0.9517, 0.5151, 0.9517, 0.6432, 0.6901, 0.9647, 0.7006, 0.9752, 0.7086, 0.9752, 0.7086, 0.8736, 0.6984, 0.8736, 0.6901, 0.8818, 0.9915, 0.01378, 0.9719, 0.01378, 0.9719, 0.08102, 0.9915, 0.08102, 0.919, 0.3701, 0.919, 0.3803, 0.9348, 0.3803, 0.9348, 0.3701, 0.9348, 0.4897, 0.9348, 0.4749, 0.919, 0.4749, 0.919, 0.4897, 0.9348, 0.4977, 0.9348, 0.4897, 0.919, 0.4897, 0.919, 0.4977, 0.9348, 0.4977, 0.919, 0.4977, 0.919, 0.5993, 0.9348, 0.5993, 0.9348, 0.392, 0.9348, 0.3803, 0.919, 0.3803, 0.919, 0.392, 0.919, 0.4749, 0.9348, 0.4749, 0.9348, 0.392, 0.919, 0.392, 0.9719, 0.08102, 0.9719, 0.08571, 0.9915, 0.08571, 0.9915, 0.08102, 0.9915, 0.1682, 0.9915, 0.1561, 0.9719, 0.1561, 0.9719, 0.1682, 0.5426, 0.8936, 0.5426, 0.8889, 0.5351, 0.8814, 0.4753, 0.8814, 0.4753, 0.8936, 0.9915, 0.1561, 0.9915, 0.09627, 0.9719, 0.09627, 0.9719, 0.1561, 0.9915, 0.09627, 0.9915, 0.08571, 0.9719, 0.08571, 0.9719, 0.09627, 0.6723, 0.6025, 0.6601, 0.6025, 0.6601, 0.6623, 0.6676, 0.6698, 0.6723, 0.6698, 0.6143, 0.04532, 0.6143, 0.0822, 0.6512, 0.0822, 0.6512, 0.04532, 0.6143, 0.0822, 0.6143, 0.1191, 0.6512, 0.1191, 0.6512, 0.0822, 0.7249, 0.0822, 0.7249, 0.04532, 0.688, 0.04532, 0.688, 0.0822, 0.6143, 0.008451, 0.6143, 0.04532, 0.6512, 0.04532, 0.6512, 0.008451, 0.7618, 0.0822, 0.7618, 0.04532, 0.7249, 0.04532, 0.7249, 0.0822, 0.688, 0.0822, 0.688, 0.04532, 0.6512, 0.04532, 0.6512, 0.0822, 0.6313, 0.4136, 0.5893, 0.4136, 0.5893, 0.4556, 0.6313, 0.4556, 0.5893, 0.4136, 0.5473, 0.4136, 0.5473, 0.4556, 0.5893, 0.4556, 0.5893, 0.5395, 0.6313, 0.5395, 0.6313, 0.4976, 0.5893, 0.4976, 0.6732, 0.4136, 0.6313, 0.4136, 0.6313, 0.4556, 0.6732, 0.4556, 0.5893, 0.5815, 0.6313, 0.5815, 0.6313, 0.5395, 0.5893, 0.5395, 0.5893, 0.4976, 0.6313, 0.4976, 0.6313, 0.4556, 0.5893, 0.4556, 0.4326, 0.8162, 0.4326, 0.842, 0.4584, 0.842, 0.4584, 0.8162, 0.4326, 0.7298, 0.4584, 0.7298, 0.4584, 0.704, 0.4326, 0.704, 0.4326, 0.8162, 0.4326, 0.7298, 0.4069, 0.7298, 0.4069, 0.8162, 0.4584, 0.8162, 0.4584, 0.7298, 0.4326, 0.7298, 0.4326, 0.8162, 0.4069, 0.8162, 0.4069, 0.7298, 0.3811, 0.7298, 0.3811, 0.8162, 0.3811, 0.8162, 0.3811, 0.7298, 0.3553, 0.7298, 0.3553, 0.8162, 0.957, 0.3532, 0.957, 0.3153, 0.919, 0.3153, 0.919, 0.3532, 0.3553, 0.8589, 0.3553, 0.8794, 0.3673, 0.8914, 0.3932, 0.8914, 0.3932, 0.8589, 0.957, 0.2519, 0.919, 0.2519, 0.919, 0.2778, 0.957, 0.2778, 0.2706, 0.8683, 0.2381, 0.8683, 0.2381, 0.8942, 0.2502, 0.9062, 0.2706, 0.9062, 0.4977, 0.8421, 0.4977, 0.8198, 0.4753, 0.8198, 0.4753, 0.8421, 0.919, 0.2194, 0.919, 0.2519, 0.957, 0.2519, 0.957, 0.2194, 0.919, 0.2778, 0.919, 0.2948, 0.957, 0.2948, 0.957, 0.2778, 0.957, 0.3153, 0.957, 0.2948, 0.919, 0.2948, 0.919, 0.3153, 0.4977, 0.8421, 0.4977, 0.8645, 0.5606, 0.8645, 0.5606, 0.8421, 0.4977, 0.7974, 0.4977, 0.8198, 0.5606, 0.8198, 0.5606, 0.7974, 0.4977, 0.775, 0.4977, 0.7974, 0.5606, 0.7974, 0.5606, 0.775, 0.5606, 0.8421, 0.583, 0.8421, 0.583, 0.8198, 0.5606, 0.8198, 0.4977, 0.8198, 0.4977, 0.8421, 0.5606, 0.8421, 0.5606, 0.8198, 0.8484, 0.4924, 0.8484, 0.5197, 0.8757, 0.5197, 0.8757, 0.4924, 0.8757, 0.4924, 0.8757, 0.3822, 0.8484, 0.3822, 0.8484, 0.4924, 0.979, 0.4982, 0.979, 0.3701, 0.9697, 0.3701, 0.9517, 0.3881, 0.9517, 0.4982, 0.8484, 0.3568, 0.8757, 0.3568, 0.8757, 0.3475, 0.8484, 0.3475, 0.4584, 0.8589, 0.4504, 0.8589, 0.4399, 0.8694, 0.4399, 0.9523, 0.4482, 0.9605, 0.4584, 0.9605, 0.8484, 0.2194, 0.8484, 0.3475, 0.8757, 0.3475, 0.8757, 0.2194, 0.8757, 0.3822, 0.8757, 0.3568, 0.8484, 0.3568, 0.8484, 0.3822, 0.979, 0.6432, 0.979, 0.5331, 0.961, 0.5151, 0.9517, 0.5151, 0.9517, 0.6432, 0.6901, 0.9647, 0.7006, 0.9752, 0.7086, 0.9752, 0.7086, 0.8736, 0.6984, 0.8736, 0.6901, 0.8818, 0.9915, 0.01378, 0.9719, 0.01378, 0.9719, 0.08102, 0.9915, 0.08102, 0.919, 0.3701, 0.919, 0.3803, 0.9348, 0.3803, 0.9348, 0.3701, 0.9348, 0.4897, 0.9348, 0.4749, 0.919, 0.4749, 0.919, 0.4897, 0.9348, 0.4977, 0.9348, 0.4897, 0.919, 0.4897, 0.919, 0.4977, 0.9348, 0.4977, 0.919, 0.4977, 0.919, 0.5993, 0.9348, 0.5993, 0.9348, 0.392, 0.9348, 0.3803, 0.919, 0.3803, 0.919, 0.392, 0.919, 0.4749, 0.9348, 0.4749, 0.9348, 0.392, 0.919, 0.392, 0.9719, 0.08102, 0.9719, 0.08571, 0.9915, 0.08571, 0.9915, 0.08102, 0.9915, 0.1682, 0.9915, 0.1561, 0.9719, 0.1561, 0.9719, 0.1682, 0.5426, 0.8936, 0.5426, 0.8889, 0.5351, 0.8814, 0.4753, 0.8814, 0.4753, 0.8936, 0.9915, 0.1561, 0.9915, 0.09627, 0.9719, 0.09627, 0.9719, 0.1561, 0.9915, 0.09627, 0.9915, 0.08571, 0.9719, 0.08571, 0.9719, 0.09627, 0.6723, 0.6025, 0.6601, 0.6025, 0.6601, 0.6623, 0.6676, 0.6698, 0.6723, 0.6698])
me_cube_017.materials.append(mat_material)
me_cube_017.use_remesh_fix_poles = True
me_cube_017.use_remesh_preserve_attributes = False
me_cube_017.use_mirror_vertex_groups = False
me_cube_017.update()
me_cube_021 = bpy.data.meshes.new('Cube.021')
me_cube_021.from_pydata([(0.36, -0.2451, 0.6417), (-0.36, -0.2451, 0.6417), (-0.4352, -0.01616, 1.018), (-0.2976, 0.7166, 1.018), (0.4352, -0.01616, 0.2533), (0.2976, -0.1538, 1.018), (0.2976, 0.7166, 0.2533), (0.4352, 0.579, 0.2533), (0.2976, 0.7166, 1.018), (0.5265, -0.07858, 0.8759), (0.5265, 0.6414, 0.8759), (-0.5265, 0.6414, 0.8759), (-0.36, 0.8079, 0.8759), (-0.2976, 0.7166, 0.7977), (0.2976, 0.7166, 0.7977), (-0.2976, 1.213, 0.2533), (0.2976, 1.213, 0.5152), (0.6317, -0.34, -0.1735), (0.6317, 1.915, -0.1735), (0.4814, 1.416, 0.2533), (0.2733, -0.01937, 1.018), (0.1708, -0.01937, 1.018), (0.6317, -0.34, -0.03961), (0.6317, -0.1225, 0.1779), (0.1708, 0.08312, 1.018), (0.2733, 0.08312, 1.018), (0.1708, -0.01937, 1.482), (0.2733, -0.01937, 1.482), (0.2733, 0.08312, 1.482), (0.1708, 0.08312, 1.482), (0.2599, 0.2439, 1.018), (0.1843, 0.2439, 1.018), (0.1843, 0.3194, 1.018), (0.2599, 0.3194, 1.018), (0.1843, 0.2439, 1.32), (0.2599, 0.2439, 1.32), (0.2599, 0.3194, 1.32), (0.1843, 0.3194, 1.32), (0.221, -0.2451, 0.6682), (0.221, -0.2451, 0.8493), (0.221, -0.4414, 0.6682), (0.221, -0.4414, 0.8493), (0.07368, -0.2451, 0.6682), (0.07368, -0.2451, 0.8493), (0.07368, -0.4414, 0.6682), (0.07368, -0.4414, 0.8493), (0.1928, -0.4414, 0.7029), (0.1928, -0.4414, 0.8146), (0.1019, -0.4414, 0.7029), (0.1019, -0.4414, 0.8146), (0.1019, -0.9376, 0.7029), (0.1928, -0.9376, 0.7029), (0.1928, -0.9376, 0.8146), (0.1019, -0.9376, 0.8146), (0.6317, 1.574, 0.1779), (0.6317, 1.915, -0.1631), (0.4814, 1.914, -0.1319), (0.1605, 1.416, 0.2533), (0.1605, 1.914, -0.1319), (0.4814, 1.914, 0.2245), (0.4814, 1.668, 0.471), (0.1605, 1.668, 0.471), (0.1605, 1.914, 0.2245), (0.4814, 1.563, 0.471), (0.4814, 1.416, 0.3236), (0.1605, 1.416, 0.3236), (0.1605, 1.563, 0.471), (-0.1442, -0.4724, 0.225), (0.1442, -0.4724, 0.225), (-0.6317, 1.99, -0.249), (-0.6317, -0.4155, -0.249), (0.6317, -0.4155, -0.249), (-0.6317, -0.4155, -0.008365), (0.6317, -0.1538, 0.2533), (0.6317, -0.4155, -0.008365), (-0.6317, 1.605, 0.2533), (-0.6317, 1.99, -0.1319), (0.6886, -0.34, -0.1735), (0.6886, 1.915, -0.1735), (0.6886, -0.1225, 0.1779), (0.6886, -0.34, -0.03961), (0.6886, 1.915, -0.1631), (0.6886, 1.574, 0.1779), (-0.5602, 1.854, -0.249), (-0.1442, -0.3841, -0.3296), (-0.1442, -0.4724, -0.2414), (0.1442, -0.3841, -0.3296), (-0.4498, 1.854, -0.4558), (-0.4498, -0.2794, -0.4558), (0.5602, -0.2794, -0.3453), (0.5602, 1.854, -0.3453), (-0.36, 0.8079, 0.6417), (-0.5265, 0.6414, 0.6417), (-0.5265, -0.07858, 0.6417), (0.5265, 0.6414, 0.6417), (0.36, 0.8079, 0.6417), (0.5265, -0.07858, 0.6417), (0.2976, -0.1538, 0.2533), (0.4352, -0.01616, 1.018), (0.4352, 0.579, 1.018), (-0.4352, -0.01616, 0.2533), (-0.2976, -0.1538, 0.2533), (-0.2976, -0.1538, 1.018), (-0.2976, 0.7166, 0.2533), (-0.4352, 0.579, 0.2533), (-0.4352, 0.579, 1.018), (-0.5265, -0.07858, 0.8759), (-0.36, -0.2451, 0.8759), (0.36, -0.2451, 0.8759), (0.36, 0.8079, 0.8759), (0.2976, 1.213, 0.2533), (0.2976, 0.9303, 0.7977), (-0.2976, 1.213, 0.5152), (-0.2976, 0.9303, 0.7977), (-0.6317, -0.34, -0.1735), (-0.6317, 1.915, -0.1735), (-0.4814, 1.416, 0.2533), (-0.6317, -0.34, -0.03961), (-0.6317, -0.1225, 0.1779), (-0.221, -0.2451, 0.6682), (-0.221, -0.2451, 0.8493), (-0.221, -0.4414, 0.6682), (-0.221, -0.4414, 0.8493), (-0.07368, -0.2451, 0.6682), (-0.07368, -0.2451, 0.8493), (-0.07368, -0.4414, 0.6682), (-0.07368, -0.4414, 0.8493), (-0.1928, -0.4414, 0.7029), (-0.1928, -0.4414, 0.8146), (-0.1019, -0.4414, 0.7029), (-0.1019, -0.4414, 0.8146), (-0.1019, -0.9376, 0.7029), (-0.1928, -0.9376, 0.7029), (-0.1928, -0.9376, 0.8146), (-0.1019, -0.9376, 0.8146), (-0.6317, 1.574, 0.1779), (-0.6317, 1.915, -0.1631), (-0.4814, 1.914, -0.1319), (-0.1605, 1.416, 0.2533), (-0.1605, 1.914, -0.1319), (-0.4814, 1.914, 0.2245), (-0.4814, 1.668, 0.471), (-0.1605, 1.668, 0.471), (-0.1605, 1.914, 0.2245), (-0.4814, 1.563, 0.471), (-0.4814, 1.416, 0.3236), (-0.1605, 1.416, 0.3236), (-0.1605, 1.563, 0.471), (0.1442, -0.1538, -0.3296), (-0.1442, -0.1538, -0.3296), (0.1442, -0.1538, 0.3975), (-0.1442, -0.1538, 0.3975), (0.1442, -0.2999, 0.3975), (-0.1442, -0.2999, 0.3975), (0.6317, 1.99, -0.249), (-0.6317, -0.1538, 0.2533), (0.6317, 1.605, 0.2533), (0.6317, 1.99, -0.1319), (-0.6886, -0.34, -0.1735), (-0.6886, 1.915, -0.1735), (-0.6886, -0.1225, 0.1779), (-0.6886, -0.34, -0.03961), (-0.6886, 1.915, -0.1631), (-0.6886, 1.574, 0.1779), (0.5602, 1.854, -0.249), (0.5602, -0.2794, -0.249), (-0.5602, -0.2794, -0.249), (0.1442, -0.4724, -0.2414), (0.4498, 1.854, -0.4558), (0.4498, -0.2794, -0.4558), (-0.5602, -0.2794, -0.3453), (-0.5602, 1.854, -0.3453), (0.3238, -0.1155, -0.0929), (0.5013, -0.1155, 0.08459), (0.3238, 0.1355, -0.0929), (0.5013, 0.1355, 0.08459), (0.5013, -0.1155, -0.2704), (0.6788, -0.1155, -0.0929), (0.5013, 0.1355, -0.2704), (0.6788, 0.1355, -0.0929), (0.477, -0.1329, -0.08312), (0.6886, -0.1329, 0.1089), (0.477, 0.1529, -0.08312), (0.6886, 0.1529, 0.1089), (0.669, -0.1329, -0.2947), (0.8806, -0.1329, -0.1027), (0.669, 0.1529, -0.2947), (0.8806, 0.1529, -0.1027), (0.7256, -0.07778, 0.06814), (0.7256, 0.09783, 0.06814), (0.8436, -0.07778, -0.0619), (0.8436, 0.09783, -0.0619), (1.161, -0.07778, 0.4635), (1.161, 0.09783, 0.4635), (1.279, 0.09783, 0.3335), (1.279, -0.07778, 0.3335), (1.134, -0.119, 0.495), (1.134, 0.1391, 0.495), (1.196, 0.1391, 0.2446), (1.196, -0.119, 0.2446), (1.23, -0.06621, 0.253), (1.378, -0.06621, 0.2901), (1.411, 0.1391, 0.2985), (1.411, -0.119, 0.2985), (1.368, -0.119, 0.4694), (1.269, -0.119, 0.5289), (1.269, 0.1391, 0.5289), (1.368, 0.1391, 0.4694), (1.378, 0.08626, 0.2901), (1.23, 0.08626, 0.253), (1.482, 0.08626, -0.1252), (1.334, 0.08626, -0.1623), (1.334, -0.06621, -0.1623), (1.482, -0.06621, -0.1252), (1.498, 0.103, -0.1211), (1.318, 0.103, -0.1664), (1.318, -0.08295, -0.1664), (1.498, -0.08295, -0.1211), (1.53, -0.08295, -1.012), (1.53, 0.103, -1.012), (1.592, -0.08295, -0.9968), (1.681, -0.08295, -0.8484), (1.681, 0.103, -0.8484), (1.592, 0.103, -0.9968), (1.187, -0.04357, 0.4869), (1.187, 0.06362, 0.4869), (0.6748, 0.06362, 0.02206), (0.6748, -0.04357, 0.02206), (1.15, -0.04357, 0.5274), (1.05, -0.04357, 0.5323), (1.05, 0.06362, 0.5323), (1.15, 0.06362, 0.5274), (1.419, -0.0567, -0.5683), (1.419, 0.07675, -0.5683), (0.6318, -0.04357, 0.153), (0.6279, -0.04357, 0.07371), (0.6279, 0.06362, 0.07371), (0.6318, 0.06362, 0.153), (1.53, -0.0567, -1.012), (1.53, 0.07675, -1.012), (1.338, 0.07675, -0.5884), (1.338, -0.0567, -0.5884), (1.499, 0.07675, -1.02), (1.437, 0.07675, -0.9831), (1.437, -0.0567, -0.9831), (1.499, -0.0567, -1.02), (0.3238, 1.285, -0.0929), (0.5013, 1.285, 0.08459), (0.3238, 1.536, -0.0929), (0.5013, 1.536, 0.08459), (0.5013, 1.285, -0.2704), (0.6788, 1.285, -0.0929), (0.5013, 1.536, -0.2704), (0.6788, 1.536, -0.0929), (0.477, 1.267, -0.08312), (0.6886, 1.267, 0.1089), (0.477, 1.553, -0.08312), (0.6886, 1.553, 0.1089), (0.669, 1.267, -0.2947), (0.8806, 1.267, -0.1027), (0.669, 1.553, -0.2947), (0.8806, 1.553, -0.1027), (0.7256, 1.322, 0.06814), (0.7256, 1.498, 0.06814), (0.8436, 1.322, -0.0619), (0.8436, 1.498, -0.0619), (1.161, 1.322, 0.4635), (1.161, 1.498, 0.4635), (1.279, 1.498, 0.3335), (1.279, 1.322, 0.3335), (1.134, 1.281, 0.495), (1.134, 1.539, 0.495), (1.196, 1.539, 0.2446), (1.196, 1.281, 0.2446), (1.23, 1.334, 0.253), (1.378, 1.334, 0.2901), (1.411, 1.539, 0.2985), (1.411, 1.281, 0.2985), (1.368, 1.281, 0.4694), (1.269, 1.281, 0.5289), (1.269, 1.539, 0.5289), (1.368, 1.539, 0.4694), (1.378, 1.486, 0.2901), (1.23, 1.486, 0.253), (1.482, 1.486, -0.1252), (1.334, 1.486, -0.1623), (1.334, 1.334, -0.1623), (1.482, 1.334, -0.1252), (1.498, 1.503, -0.1211), (1.318, 1.503, -0.1664), (1.318, 1.317, -0.1664), (1.498, 1.317, -0.1211), (1.53, 1.317, -1.012), (1.53, 1.503, -1.012), (1.592, 1.317, -0.9968), (1.681, 1.317, -0.8484), (1.681, 1.503, -0.8484), (1.592, 1.503, -0.9968), (1.187, 1.357, 0.4869), (1.187, 1.464, 0.4869), (0.6748, 1.464, 0.02206), (0.6748, 1.357, 0.02206), (1.15, 1.357, 0.5274), (1.05, 1.357, 0.5323), (1.05, 1.464, 0.5323), (1.15, 1.464, 0.5274), (1.419, 1.344, -0.5683), (1.419, 1.477, -0.5683), (0.6318, 1.357, 0.153), (0.6279, 1.357, 0.07371), (0.6279, 1.464, 0.07371), (0.6318, 1.464, 0.153), (1.53, 1.344, -1.012), (1.53, 1.477, -1.012), (1.338, 1.477, -0.5884), (1.338, 1.344, -0.5884), (1.499, 1.477, -1.02), (1.437, 1.477, -0.9831), (1.437, 1.344, -0.9831), (1.499, 1.344, -1.02), (-0.3238, -0.1155, -0.0929), (-0.5013, -0.1155, 0.08459), (-0.3238, 0.1355, -0.0929), (-0.5013, 0.1355, 0.08459), (-0.5013, -0.1155, -0.2704), (-0.6788, -0.1155, -0.0929), (-0.5013, 0.1355, -0.2704), (-0.6788, 0.1355, -0.0929), (-0.477, -0.1329, -0.08312), (-0.6886, -0.1329, 0.1089), (-0.477, 0.1529, -0.08312), (-0.6886, 0.1529, 0.1089), (-0.669, -0.1329, -0.2947), (-0.8806, -0.1329, -0.1027), (-0.669, 0.1529, -0.2947), (-0.8806, 0.1529, -0.1027), (-0.7256, -0.07778, 0.06814), (-0.7256, 0.09783, 0.06814), (-0.8436, -0.07778, -0.0619), (-0.8436, 0.09783, -0.0619), (-1.161, -0.07778, 0.4635), (-1.161, 0.09783, 0.4635), (-1.279, 0.09783, 0.3335), (-1.279, -0.07778, 0.3335), (-1.134, -0.119, 0.495), (-1.134, 0.1391, 0.495), (-1.196, 0.1391, 0.2446), (-1.196, -0.119, 0.2446), (-1.23, -0.06621, 0.253), (-1.378, -0.06621, 0.2901), (-1.411, 0.1391, 0.2985), (-1.411, -0.119, 0.2985), (-1.368, -0.119, 0.4694), (-1.269, -0.119, 0.5289), (-1.269, 0.1391, 0.5289), (-1.368, 0.1391, 0.4694), (-1.378, 0.08626, 0.2901), (-1.23, 0.08626, 0.253), (-1.482, 0.08626, -0.1252), (-1.334, 0.08626, -0.1623), (-1.334, -0.06621, -0.1623), (-1.482, -0.06621, -0.1252), (-1.498, 0.103, -0.1211), (-1.318, 0.103, -0.1664), (-1.318, -0.08295, -0.1664), (-1.498, -0.08295, -0.1211), (-1.53, -0.08295, -1.012), (-1.53, 0.103, -1.012), (-1.592, -0.08295, -0.9968), (-1.681, -0.08295, -0.8484), (-1.681, 0.103, -0.8484), (-1.592, 0.103, -0.9968), (-1.187, -0.04357, 0.4869), (-1.187, 0.06362, 0.4869), (-0.6748, 0.06362, 0.02206), (-0.6748, -0.04357, 0.02206), (-1.15, -0.04357, 0.5274), (-1.05, -0.04357, 0.5323), (-1.05, 0.06362, 0.5323), (-1.15, 0.06362, 0.5274), (-1.419, -0.0567, -0.5683), (-1.419, 0.07675, -0.5683), (-0.6318, -0.04357, 0.153), (-0.6279, -0.04357, 0.07371), (-0.6279, 0.06362, 0.07371), (-0.6318, 0.06362, 0.153), (-1.53, -0.0567, -1.012), (-1.53, 0.07675, -1.012), (-1.338, 0.07675, -0.5884), (-1.338, -0.0567, -0.5884), (-1.499, 0.07675, -1.02), (-1.437, 0.07675, -0.9831), (-1.437, -0.0567, -0.9831), (-1.499, -0.0567, -1.02), (-0.3238, 1.285, -0.0929), (-0.5013, 1.285, 0.08459), (-0.3238, 1.536, -0.0929), (-0.5013, 1.536, 0.08459), (-0.5013, 1.285, -0.2704), (-0.6788, 1.285, -0.0929), (-0.5013, 1.536, -0.2704), (-0.6788, 1.536, -0.0929), (-0.477, 1.267, -0.08312), (-0.6886, 1.267, 0.1089), (-0.477, 1.553, -0.08312), (-0.6886, 1.553, 0.1089), (-0.669, 1.267, -0.2947), (-0.8806, 1.267, -0.1027), (-0.669, 1.553, -0.2947), (-0.8806, 1.553, -0.1027), (-0.7256, 1.322, 0.06814), (-0.7256, 1.498, 0.06814), (-0.8436, 1.322, -0.0619), (-0.8436, 1.498, -0.0619), (-1.161, 1.322, 0.4635), (-1.161, 1.498, 0.4635), (-1.279, 1.498, 0.3335), (-1.279, 1.322, 0.3335), (-1.134, 1.281, 0.495), (-1.134, 1.539, 0.495), (-1.196, 1.539, 0.2446), (-1.196, 1.281, 0.2446), (-1.23, 1.334, 0.253), (-1.378, 1.334, 0.2901), (-1.411, 1.539, 0.2985), (-1.411, 1.281, 0.2985), (-1.368, 1.281, 0.4694), (-1.269, 1.281, 0.5289), (-1.269, 1.539, 0.5289), (-1.368, 1.539, 0.4694), (-1.378, 1.486, 0.2901), (-1.23, 1.486, 0.253), (-1.482, 1.486, -0.1252), (-1.334, 1.486, -0.1623), (-1.334, 1.334, -0.1623), (-1.482, 1.334, -0.1252), (-1.498, 1.503, -0.1211), (-1.318, 1.503, -0.1664), (-1.318, 1.317, -0.1664), (-1.498, 1.317, -0.1211), (-1.53, 1.317, -1.012), (-1.53, 1.503, -1.012), (-1.592, 1.317, -0.9968), (-1.681, 1.317, -0.8484), (-1.681, 1.503, -0.8484), (-1.592, 1.503, -0.9968), (-1.187, 1.357, 0.4869), (-1.187, 1.464, 0.4869), (-0.6748, 1.464, 0.02206), (-0.6748, 1.357, 0.02206), (-1.15, 1.357, 0.5274), (-1.05, 1.357, 0.5323), (-1.05, 1.464, 0.5323), (-1.15, 1.464, 0.5274), (-1.419, 1.344, -0.5683), (-1.419, 1.477, -0.5683), (-0.6318, 1.357, 0.153), (-0.6279, 1.357, 0.07371), (-0.6279, 1.464, 0.07371), (-0.6318, 1.464, 0.153), (-1.53, 1.344, -1.012), (-1.53, 1.477, -1.012), (-1.338, 1.477, -0.5884), (-1.338, 1.344, -0.5884), (-1.499, 1.477, -1.02), (-1.437, 1.477, -0.9831), (-1.437, 1.344, -0.9831), (-1.499, 1.344, -1.02)], [], [(97, 5, 102, 101), (7, 99, 98, 4), (94, 96, 0, 1, 93, 92, 91, 95), (99, 8, 3, 105, 2, 102, 5, 98), (103, 3, 8, 6), (99, 7, 6, 8), (5, 97, 4, 98), (10, 109, 12, 11, 106, 107, 108, 9), (95, 91, 12, 109), (94, 95, 109, 10), (0, 96, 9, 108), (96, 94, 10, 9), (1, 0, 108, 107), (13, 14, 111, 113), (14, 6, 110, 16, 111), (15, 112, 16, 110), (16, 112, 113, 111), (17, 22, 80, 77), (155, 75, 156, 73), (70, 71, 154, 69), (72, 74, 71, 70), (155, 73, 74, 72), (157, 76, 69, 154), (26, 27, 28, 29), (21, 20, 27, 26), (20, 25, 28, 27), (24, 21, 26, 29), (25, 24, 29, 28), (34, 35, 36, 37), (31, 30, 35, 34), (30, 33, 36, 35), (32, 31, 34, 37), (33, 32, 37, 36), (44, 40, 41, 45), (38, 39, 41, 40), (42, 38, 40, 44), (39, 43, 45, 41), (44, 45, 43, 42), (50, 51, 52, 53), (46, 47, 52, 51), (49, 48, 50, 53), (47, 49, 53, 52), (48, 46, 51, 50), (156, 75, 76, 157), (66, 63, 60, 61), (19, 56, 59, 60, 63, 64), (56, 58, 62, 59), (61, 62, 58, 57, 65, 66), (59, 62, 61, 60), (65, 64, 63, 66), (148, 150, 152, 68, 167, 86), (152, 153, 67, 68), (85, 167, 68, 67), (154, 71, 74, 73, 156, 157), (80, 79, 82, 81, 78, 77), (18, 17, 77, 78), (23, 54, 82, 79), (55, 18, 78, 81), (54, 55, 81, 82), (22, 23, 79, 80), (164, 83, 171, 87, 168, 90), (88, 169, 168, 87), (166, 165, 89, 169, 88, 170), (165, 164, 90, 89), (84, 86, 167, 85), (149, 148, 86, 84), (89, 90, 168, 169), (64, 65, 57, 19), (104, 100, 2, 105), (105, 3, 103, 104), (102, 2, 100, 101), (92, 11, 12, 91), (1, 107, 106, 93), (93, 106, 11, 92), (13, 113, 112, 15, 103), (114, 158, 161, 117), (125, 126, 122, 121), (119, 121, 122, 120), (123, 125, 121, 119), (120, 122, 126, 124), (125, 123, 124, 126), (131, 134, 133, 132), (127, 132, 133, 128), (130, 134, 131, 129), (128, 133, 134, 130), (129, 131, 132, 127), (147, 142, 141, 144), (116, 145, 144, 141, 140, 137), (137, 140, 143, 139), (142, 147, 146, 138, 139, 143), (140, 141, 142, 143), (146, 147, 144, 145), (151, 153, 152, 150), (149, 84, 85, 67, 153, 151), (69, 76, 75, 155, 72, 70), (161, 158, 159, 162, 163, 160), (115, 159, 158, 114), (118, 160, 163, 135), (136, 162, 159, 115), (135, 163, 162, 136), (117, 161, 160, 118), (166, 170, 171, 83), (170, 88, 87, 171), (145, 116, 138, 146), (172, 173, 175, 174), (174, 175, 179, 178), (178, 179, 177, 176), (176, 177, 173, 172), (174, 178, 176, 172), (179, 175, 173, 177), (180, 181, 183, 182), (182, 183, 187, 186), (186, 187, 185, 184), (184, 185, 181, 180), (182, 186, 184, 180), (187, 183, 181, 185), (191, 190, 188, 189), (194, 193, 192, 195), (191, 189, 193, 194), (190, 191, 194, 195), (189, 188, 192, 193), (188, 190, 195, 192), (198, 199, 196, 197), (196, 199, 203, 204, 205), (202, 207, 204, 203), (198, 197, 206, 207, 202), (201, 208, 209, 200), (199, 198, 202, 203), (204, 207, 206, 205), (197, 196, 205, 206), (201, 213, 210, 208), (209, 211, 212, 200), (208, 210, 211, 209), (213, 212, 211, 210), (200, 212, 213, 201), (217, 214, 215, 216), (214, 217, 221, 222), (215, 214, 222, 223, 219), (220, 218, 219, 223), (225, 226, 236, 237, 230, 231), (216, 215, 219, 218), (222, 221, 220, 223), (217, 216, 218, 220, 221), (229, 234, 235, 227, 224, 228), (232, 238, 239, 233), (226, 227, 235, 236), (228, 231, 230, 229), (224, 225, 231, 228), (224, 227, 226, 225), (234, 237, 236, 235), (230, 237, 234, 229), (239, 238, 245, 242), (232, 233, 240, 241), (238, 232, 241, 244, 245), (241, 240, 243, 244), (244, 243, 242, 245), (233, 239, 242, 243, 240), (246, 247, 249, 248), (248, 249, 253, 252), (252, 253, 251, 250), (250, 251, 247, 246), (248, 252, 250, 246), (253, 249, 247, 251), (254, 255, 257, 256), (256, 257, 261, 260), (260, 261, 259, 258), (258, 259, 255, 254), (256, 260, 258, 254), (261, 257, 255, 259), (265, 264, 262, 263), (268, 267, 266, 269), (265, 263, 267, 268), (264, 265, 268, 269), (263, 262, 266, 267), (262, 264, 269, 266), (272, 273, 270, 271), (270, 273, 277, 278, 279), (276, 281, 278, 277), (272, 271, 280, 281, 276), (275, 282, 283, 274), (273, 272, 276, 277), (278, 281, 280, 279), (271, 270, 279, 280), (275, 287, 284, 282), (283, 285, 286, 274), (282, 284, 285, 283), (287, 286, 285, 284), (274, 286, 287, 275), (291, 288, 289, 290), (288, 291, 295, 296), (289, 288, 296, 297, 293), (294, 292, 293, 297), (299, 300, 310, 311, 304, 305), (290, 289, 293, 292), (296, 295, 294, 297), (291, 290, 292, 294, 295), (303, 308, 309, 301, 298, 302), (306, 312, 313, 307), (300, 301, 309, 310), (302, 305, 304, 303), (298, 299, 305, 302), (298, 301, 300, 299), (308, 311, 310, 309), (304, 311, 308, 303), (313, 312, 319, 316), (306, 307, 314, 315), (312, 306, 315, 318, 319), (315, 314, 317, 318), (318, 317, 316, 319), (307, 313, 316, 317, 314), (320, 322, 323, 321), (322, 326, 327, 323), (326, 324, 325, 327), (324, 320, 321, 325), (322, 320, 324, 326), (327, 325, 321, 323), (328, 330, 331, 329), (330, 334, 335, 331), (334, 332, 333, 335), (332, 328, 329, 333), (330, 328, 332, 334), (335, 333, 329, 331), (339, 337, 336, 338), (342, 343, 340, 341), (339, 342, 341, 337), (338, 343, 342, 339), (337, 341, 340, 336), (336, 340, 343, 338), (346, 345, 344, 347), (344, 353, 352, 351, 347), (350, 351, 352, 355), (346, 350, 355, 354, 345), (349, 348, 357, 356), (347, 351, 350, 346), (352, 353, 354, 355), (345, 354, 353, 344), (349, 356, 358, 361), (357, 348, 360, 359), (356, 357, 359, 358), (361, 358, 359, 360), (348, 349, 361, 360), (365, 364, 363, 362), (362, 370, 369, 365), (363, 367, 371, 370, 362), (368, 371, 367, 366), (373, 379, 378, 385, 384, 374), (364, 366, 367, 363), (370, 371, 368, 369), (365, 369, 368, 366, 364), (377, 376, 372, 375, 383, 382), (380, 381, 387, 386), (374, 384, 383, 375), (376, 377, 378, 379), (372, 376, 379, 373), (372, 373, 374, 375), (382, 383, 384, 385), (378, 377, 382, 385), (387, 390, 393, 386), (380, 389, 388, 381), (386, 393, 392, 389, 380), (389, 392, 391, 388), (392, 393, 390, 391), (381, 388, 391, 390, 387), (394, 396, 397, 395), (396, 400, 401, 397), (400, 398, 399, 401), (398, 394, 395, 399), (396, 394, 398, 400), (401, 399, 395, 397), (402, 404, 405, 403), (404, 408, 409, 405), (408, 406, 407, 409), (406, 402, 403, 407), (404, 402, 406, 408), (409, 407, 403, 405), (413, 411, 410, 412), (416, 417, 414, 415), (413, 416, 415, 411), (412, 417, 416, 413), (411, 415, 414, 410), (410, 414, 417, 412), (420, 419, 418, 421), (418, 427, 426, 425, 421), (424, 425, 426, 429), (420, 424, 429, 428, 419), (423, 422, 431, 430), (421, 425, 424, 420), (426, 427, 428, 429), (419, 428, 427, 418), (423, 430, 432, 435), (431, 422, 434, 433), (430, 431, 433, 432), (435, 432, 433, 434), (422, 423, 435, 434), (439, 438, 437, 436), (436, 444, 443, 439), (437, 441, 445, 444, 436), (442, 445, 441, 440), (447, 453, 452, 459, 458, 448), (438, 440, 441, 437), (444, 445, 442, 443), (439, 443, 442, 440, 438), (451, 450, 446, 449, 457, 456), (454, 455, 461, 460), (448, 458, 457, 449), (450, 451, 452, 453), (446, 450, 453, 447), (446, 447, 448, 449), (456, 457, 458, 459), (452, 451, 456, 459), (461, 464, 467, 460), (454, 463, 462, 455), (460, 467, 466, 463, 454), (463, 466, 465, 462), (466, 467, 464, 465), (455, 462, 465, 464, 461)])
me_cube_021.polygons.foreach_set('material_index', [0, 0, 3, 0, 0, 0, 0, 3, 3, 3, 3, 3, 3, 1, 1, 1, 1, 1, 2, 2, 2, 2, 2, 1, 1, 1, 1, 1, 1, 1, 1, 1, 1, 1, 1, 1, 1, 1, 0, 0, 0, 0, 0, 2, 0, 0, 0, 0, 0, 0, 1, 1, 1, 2, 1, 1, 1, 1, 1, 1, 0, 0, 0, 0, 1, 1, 0, 0, 0, 0, 0, 3, 3, 3, 1, 1, 1, 1, 1, 1, 1, 0, 0, 0, 0, 0, 0, 0, 0, 0, 0, 0, 1, 1, 2, 1, 1, 1, 1, 1, 1, 0, 0, 0, 2, 2, 2, 2, 2, 2, 2, 2, 2, 2, 2, 2, 0, 0, 0, 0, 0, 0, 2, 2, 2, 2, 0, 2, 2, 2, 0, 0, 0, 0, 0, 2, 2, 2, 2, 1, 2, 2, 2, 1, 1, 1, 1, 1, 1, 1, 1, 1, 1, 1, 1, 1, 1, 2, 2, 2, 2, 2, 2, 2, 2, 2, 2, 2, 2, 0, 0, 0, 0, 0, 0, 2, 2, 2, 2, 0, 2, 2, 2, 0, 0, 0, 0, 0, 2, 2, 2, 2, 1, 2, 2, 2, 1, 1, 1, 1, 1, 1, 1, 1, 1, 1, 1, 1, 1, 1, 2, 2, 2, 2, 2, 2, 2, 2, 2, 2, 2, 2, 0, 0, 0, 0, 0, 0, 2, 2, 2, 2, 0, 2, 2, 2, 0, 0, 0, 0, 0, 2, 2, 2, 2, 1, 2, 2, 2, 1, 1, 1, 1, 1, 1, 1, 1, 1, 1, 1, 1, 1, 1, 2, 2, 2, 2, 2, 2, 2, 2, 2, 2, 2, 2, 0, 0, 0, 0, 0, 0, 2, 2, 2, 2, 0, 2, 2, 2, 0, 0, 0, 0, 0, 2, 2, 2, 2, 1, 2, 2, 2, 1, 1, 1, 1, 1, 1, 1, 1, 1, 1, 1, 1, 1, 1])
_k = set([(17, 77), (83, 164), (83, 171), (87, 168), (87, 171), (88, 169), (88, 170), (89, 165), (89, 169), (90, 164), (90, 168), (114, 158), (165, 166), (166, 170)])
me_cube_021.attributes.new('sharp_edge', 'BOOLEAN', 'EDGE').data.foreach_set('value', [ (min(e.vertices), max(e.vertices)) in _k for e in me_cube_021.edges])
_uv = me_cube_021.uv_layers.new(name='UVMap')
_uv.uv.foreach_set('vector', [0.3669, 0.3196, 0.2381, 0.3196, 0.2381, 0.2194, 0.3669, 0.2194, 0.3669, 0.4526, 0.2381, 0.4526, 0.2381, 0.3524, 0.3669, 0.3524, 0.5331, 0.3967, 0.4119, 0.3967, 0.3838, 0.3687, 0.3838, 0.2474, 0.4119, 0.2194, 0.5331, 0.2194, 0.5612, 0.2474, 0.5612, 0.3687, 0.5304, 0.537, 0.5072, 0.5602, 0.407, 0.5602, 0.3838, 0.537, 0.3838, 0.4368, 0.407, 0.4136, 0.5072, 0.4136, 0.5304, 0.4368, 0.3669, 0.5856, 0.2381, 0.5856, 0.2381, 0.4854, 0.3669, 0.4854, 0.2381, 0.4526, 0.3669, 0.4526, 0.3669, 0.4854, 0.2381, 0.4854, 0.2381, 0.3196, 0.3669, 0.3196, 0.3669, 0.3524, 0.2381, 0.3524, 0.7554, 0.3687, 0.7273, 0.3967, 0.6061, 0.3967, 0.5781, 0.3687, 0.5781, 0.2474, 0.6061, 0.2194, 0.7273, 0.2194, 0.7554, 0.2474, 0.6901, 0.5349, 0.6901, 0.4136, 0.7296, 0.4136, 0.7296, 0.5349, 0.6901, 0.5745, 0.6901, 0.5349, 0.7296, 0.5349, 0.7296, 0.5745, 0.6901, 0.7354, 0.6901, 0.6957, 0.7296, 0.6957, 0.7296, 0.7354, 0.6901, 0.6957, 0.6901, 0.5745, 0.7296, 0.5745, 0.7296, 0.6957, 0.6901, 0.8566, 0.6901, 0.7354, 0.7296, 0.7354, 0.7296, 0.8566, 0.2381, 0.704, 0.3384, 0.704, 0.3384, 0.74, 0.2381, 0.74, 0.7723, 0.6159, 0.864, 0.6159, 0.864, 0.6995, 0.8198, 0.6995, 0.7723, 0.6519, 0.2381, 0.8514, 0.2381, 0.8073, 0.3384, 0.8073, 0.3384, 0.8514, 0.3384, 0.8073, 0.2381, 0.8073, 0.2381, 0.74, 0.3384, 0.74, 0.9021, 0.2194, 0.9021, 0.2419, 0.8926, 0.2419, 0.8926, 0.2194, 0.008451, 0.4161, 0.008451, 0.1199, 0.2212, 0.1199, 0.2212, 0.4161, 0.008451, 0.5189, 0.2212, 0.5189, 0.2212, 0.924, 0.008452, 0.924, 0.008451, 0.4784, 0.2212, 0.4784, 0.2212, 0.5189, 0.008451, 0.5189, 0.008451, 0.4161, 0.2212, 0.4161, 0.2212, 0.4784, 0.008451, 0.4784, 0.2212, 0.02817, 0.008451, 0.02817, 0.008451, 0.008452, 0.2212, 0.008451, 0.8758, 0.8557, 0.893, 0.8557, 0.893, 0.873, 0.8758, 0.873, 0.8585, 0.951, 0.8413, 0.951, 0.8413, 0.873, 0.8585, 0.873, 0.8413, 0.951, 0.824, 0.951, 0.824, 0.873, 0.8413, 0.873, 0.8758, 0.951, 0.8585, 0.951, 0.8585, 0.873, 0.8758, 0.873, 0.893, 0.951, 0.8758, 0.951, 0.8758, 0.873, 0.893, 0.873, 0.8169, 0.008451, 0.8296, 0.008451, 0.8296, 0.02117, 0.8169, 0.02117, 0.8041, 0.07208, 0.7914, 0.07208, 0.7914, 0.02117, 0.8041, 0.02117, 0.7914, 0.07208, 0.7787, 0.07208, 0.7787, 0.02117, 0.7914, 0.02117, 0.8169, 0.07208, 0.8041, 0.07208, 0.8041, 0.02117, 0.8169, 0.02117, 0.8296, 0.07208, 0.8169, 0.07208, 0.8169, 0.02117, 0.8296, 0.02117, 0.9524, 0.827, 0.9276, 0.827, 0.9276, 0.7965, 0.9524, 0.7965, 0.8946, 0.827, 0.8946, 0.7965, 0.9276, 0.7965, 0.9276, 0.827, 0.8946, 0.7412, 0.8946, 0.7164, 0.9276, 0.7164, 0.9276, 0.7412, 0.8946, 0.7965, 0.8946, 0.7717, 0.9276, 0.7717, 0.9276, 0.7965, 0.9276, 0.7412, 0.9276, 0.7717, 0.8946, 0.7717, 0.8946, 0.7412, 0.5999, 0.8738, 0.5999, 0.8585, 0.6187, 0.8585, 0.6187, 0.8738, 0.5999, 0.775, 0.6187, 0.775, 0.6187, 0.8585, 0.5999, 0.8585, 0.6341, 0.775, 0.6529, 0.775, 0.6529, 0.8585, 0.6341, 0.8585, 0.6187, 0.775, 0.6341, 0.775, 0.6341, 0.8585, 0.6187, 0.8585, 0.6529, 0.775, 0.6682, 0.775, 0.6682, 0.8585, 0.6529, 0.8585, 0.2212, 0.1199, 0.008451, 0.1199, 0.008451, 0.02817, 0.2212, 0.02817, 0.6117, 0.704, 0.6117, 0.7581, 0.5941, 0.7581, 0.5941, 0.704, 0.955, 0.02101, 0.955, 0.1271, 0.9075, 0.09041, 0.9001, 0.0322, 0.9109, 0.01824, 0.9457, 0.01378, 0.4753, 0.7581, 0.4753, 0.704, 0.5354, 0.704, 0.5354, 0.7581, 0.91, 0.9506, 0.9174, 0.8924, 0.9649, 0.8557, 0.9649, 0.9618, 0.9555, 0.9691, 0.9207, 0.9646, 0.5354, 0.7581, 0.5354, 0.704, 0.5941, 0.704, 0.5941, 0.7581, 0.6468, 0.704, 0.6468, 0.7581, 0.6117, 0.7581, 0.6117, 0.704, 0.8777, 0.7164, 0.8777, 0.8388, 0.8531, 0.8388, 0.824, 0.8098, 0.824, 0.7312, 0.8389, 0.7164, 0.6389, 0.1845, 0.6389, 0.136, 0.68, 0.136, 0.68, 0.1845, 0.7585, 0.136, 0.7585, 0.1845, 0.68, 0.1845, 0.68, 0.136, 0.6432, 0.6871, 0.2381, 0.6871, 0.2381, 0.6466, 0.2822, 0.6025, 0.5784, 0.6025, 0.6432, 0.6674, 0.7948, 0.2194, 0.8315, 0.256, 0.8315, 0.5416, 0.7743, 0.599, 0.7723, 0.599, 0.7723, 0.2194, 0.3881, 0.9505, 0.008451, 0.9505, 0.008451, 0.9409, 0.3881, 0.9409, 0.9021, 0.2937, 0.9021, 0.5794, 0.8926, 0.5794, 0.8926, 0.2937, 0.9021, 0.6606, 0.9021, 0.6623, 0.8926, 0.6623, 0.8926, 0.6606, 0.9021, 0.5794, 0.9021, 0.6606, 0.8926, 0.6606, 0.8926, 0.5794, 0.9021, 0.2419, 0.9021, 0.2937, 0.8926, 0.2937, 0.8926, 0.2419, 0.7723, 0.9051, 0.7723, 0.7164, 0.7885, 0.7164, 0.8071, 0.735, 0.8071, 0.8865, 0.7885, 0.9051, 0.2381, 0.2025, 0.2381, 0.05098, 0.5974, 0.05098, 0.5974, 0.2025, 0.8832, 0.01378, 0.8832, 0.2025, 0.867, 0.2025, 0.8484, 0.1839, 0.8484, 0.03238, 0.867, 0.01378, 0.2381, 0.008451, 0.5974, 0.008452, 0.5974, 0.02467, 0.2381, 0.02467, 0.7795, 0.136, 0.7795, 0.1845, 0.7585, 0.1845, 0.7585, 0.136, 0.8183, 0.136, 0.8183, 0.1845, 0.7795, 0.1845, 0.7795, 0.136, 0.2381, 0.02467, 0.5974, 0.02467, 0.5974, 0.05098, 0.2381, 0.05098, 0.6468, 0.7581, 0.6468, 0.704, 0.6586, 0.704, 0.6586, 0.7581, 0.3669, 0.4526, 0.3669, 0.3524, 0.2381, 0.3524, 0.2381, 0.4526, 0.2381, 0.4526, 0.2381, 0.4854, 0.3669, 0.4854, 0.3669, 0.4526, 0.2381, 0.3196, 0.2381, 0.3524, 0.3669, 0.3524, 0.3669, 0.3196, 0.6901, 0.5745, 0.7296, 0.5745, 0.7296, 0.5349, 0.6901, 0.5349, 0.6901, 0.7354, 0.7296, 0.7354, 0.7296, 0.6957, 0.6901, 0.6957, 0.6901, 0.6957, 0.7296, 0.6957, 0.7296, 0.5745, 0.6901, 0.5745, 0.7723, 0.6159, 0.7723, 0.6519, 0.8198, 0.6995, 0.864, 0.6995, 0.864, 0.6159, 0.9021, 0.2194, 0.8926, 0.2194, 0.8926, 0.2419, 0.9021, 0.2419, 0.9524, 0.827, 0.9524, 0.7965, 0.9276, 0.7965, 0.9276, 0.827, 0.8946, 0.827, 0.9276, 0.827, 0.9276, 0.7965, 0.8946, 0.7965, 0.8946, 0.7412, 0.9276, 0.7412, 0.9276, 0.7164, 0.8946, 0.7164, 0.8946, 0.7965, 0.9276, 0.7965, 0.9276, 0.7717, 0.8946, 0.7717, 0.9276, 0.7412, 0.8946, 0.7412, 0.8946, 0.7717, 0.9276, 0.7717, 0.5999, 0.8738, 0.6187, 0.8738, 0.6187, 0.8585, 0.5999, 0.8585, 0.5999, 0.775, 0.5999, 0.8585, 0.6187, 0.8585, 0.6187, 0.775, 0.6341, 0.775, 0.6341, 0.8585, 0.6529, 0.8585, 0.6529, 0.775, 0.6187, 0.775, 0.6187, 0.8585, 0.6341, 0.8585, 0.6341, 0.775, 0.6529, 0.775, 0.6529, 0.8585, 0.6682, 0.8585, 0.6682, 0.775, 0.6117, 0.704, 0.5941, 0.704, 0.5941, 0.7581, 0.6117, 0.7581, 0.955, 0.02101, 0.9457, 0.01378, 0.9109, 0.01824, 0.9001, 0.0322, 0.9075, 0.09041, 0.955, 0.1271, 0.4753, 0.7581, 0.5354, 0.7581, 0.5354, 0.704, 0.4753, 0.704, 0.91, 0.9506, 0.9207, 0.9646, 0.9555, 0.9691, 0.9649, 0.9618, 0.9649, 0.8557, 0.9174, 0.8924, 0.5354, 0.7581, 0.5941, 0.7581, 0.5941, 0.704, 0.5354, 0.704, 0.6468, 0.704, 0.6117, 0.704, 0.6117, 0.7581, 0.6468, 0.7581, 0.6143, 0.1845, 0.6389, 0.1845, 0.6389, 0.136, 0.6143, 0.136, 0.8777, 0.7164, 0.8389, 0.7164, 0.824, 0.7312, 0.824, 0.8098, 0.8531, 0.8388, 0.8777, 0.8388, 0.6432, 0.6871, 0.6432, 0.6674, 0.5784, 0.6025, 0.2822, 0.6025, 0.2381, 0.6466, 0.2381, 0.6871, 0.7948, 0.2194, 0.7723, 0.2194, 0.7723, 0.599, 0.7743, 0.599, 0.8315, 0.5416, 0.8315, 0.256, 0.3881, 0.9505, 0.3881, 0.9409, 0.008451, 0.9409, 0.008451, 0.9505, 0.9021, 0.2937, 0.8926, 0.2937, 0.8926, 0.5794, 0.9021, 0.5794, 0.9021, 0.6606, 0.8926, 0.6606, 0.8926, 0.6623, 0.9021, 0.6623, 0.9021, 0.5794, 0.8926, 0.5794, 0.8926, 0.6606, 0.9021, 0.6606, 0.9021, 0.2419, 0.8926, 0.2419, 0.8926, 0.2937, 0.9021, 0.2937, 0.2381, 0.008451, 0.2381, 0.02467, 0.5974, 0.02467, 0.5974, 0.008452, 0.2381, 0.02467, 0.2381, 0.05098, 0.5974, 0.05098, 0.5974, 0.02467, 0.6468, 0.7581, 0.6586, 0.7581, 0.6586, 0.704, 0.6468, 0.704, 0.6143, 0.04532, 0.6512, 0.04532, 0.6512, 0.0822, 0.6143, 0.0822, 0.6143, 0.0822, 0.6512, 0.0822, 0.6512, 0.1191, 0.6143, 0.1191, 0.7249, 0.0822, 0.688, 0.0822, 0.688, 0.04532, 0.7249, 0.04532, 0.6143, 0.008451, 0.6512, 0.008451, 0.6512, 0.04532, 0.6143, 0.04532, 0.7618, 0.0822, 0.7249, 0.0822, 0.7249, 0.04532, 0.7618, 0.04532, 0.688, 0.0822, 0.6512, 0.0822, 0.6512, 0.04532, 0.688, 0.04532, 0.6313, 0.4136, 0.6313, 0.4556, 0.5893, 0.4556, 0.5893, 0.4136, 0.5893, 0.4136, 0.5893, 0.4556, 0.5473, 0.4556, 0.5473, 0.4136, 0.5893, 0.5395, 0.5893, 0.4976, 0.6313, 0.4976, 0.6313, 0.5395, 0.6732, 0.4136, 0.6732, 0.4556, 0.6313, 0.4556, 0.6313, 0.4136, 0.5893, 0.5815, 0.5893, 0.5395, 0.6313, 0.5395, 0.6313, 0.5815, 0.5893, 0.4976, 0.5893, 0.4556, 0.6313, 0.4556, 0.6313, 0.4976, 0.4326, 0.8162, 0.4584, 0.8162, 0.4584, 0.842, 0.4326, 0.842, 0.4326, 0.7298, 0.4326, 0.704, 0.4584, 0.704, 0.4584, 0.7298, 0.4326, 0.8162, 0.4069, 0.8162, 0.4069, 0.7298, 0.4326, 0.7298, 0.4584, 0.8162, 0.4326, 0.8162, 0.4326, 0.7298, 0.4584, 0.7298, 0.4069, 0.8162, 0.3811, 0.8162, 0.3811, 0.7298, 0.4069, 0.7298, 0.3811, 0.8162, 0.3553, 0.8162, 0.3553, 0.7298, 0.3811, 0.7298, 0.957, 0.3532, 0.919, 0.3532, 0.919, 0.3153, 0.957, 0.3153, 0.3553, 0.8589, 0.3932, 0.8589, 0.3932, 0.8914, 0.3673, 0.8914, 0.3553, 0.8794, 0.957, 0.2519, 0.957, 0.2778, 0.919, 0.2778, 0.919, 0.2519, 0.2706, 0.8683, 0.2706, 0.9062, 0.2502, 0.9062, 0.2381, 0.8942, 0.2381, 0.8683, 0.4977, 0.8421, 0.4753, 0.8421, 0.4753, 0.8198, 0.4977, 0.8198, 0.919, 0.2194, 0.957, 0.2194, 0.957, 0.2519, 0.919, 0.2519, 0.919, 0.2778, 0.957, 0.2778, 0.957, 0.2948, 0.919, 0.2948, 0.957, 0.3153, 0.919, 0.3153, 0.919, 0.2948, 0.957, 0.2948, 0.4977, 0.8421, 0.5606, 0.8421, 0.5606, 0.8645, 0.4977, 0.8645, 0.4977, 0.7974, 0.5606, 0.7974, 0.5606, 0.8198, 0.4977, 0.8198, 0.4977, 0.775, 0.5606, 0.775, 0.5606, 0.7974, 0.4977, 0.7974, 0.5606, 0.8421, 0.5606, 0.8198, 0.583, 0.8198, 0.583, 0.8421, 0.4977, 0.8198, 0.5606, 0.8198, 0.5606, 0.8421, 0.4977, 0.8421, 0.8484, 0.4924, 0.8757, 0.4924, 0.8757, 0.5197, 0.8484, 0.5197, 0.8757, 0.4924, 0.8484, 0.4924, 0.8484, 0.3822, 0.8757, 0.3822, 0.979, 0.4982, 0.9517, 0.4982, 0.9517, 0.3881, 0.9697, 0.3701, 0.979, 0.3701, 0.8484, 0.3568, 0.8484, 0.3475, 0.8757, 0.3475, 0.8757, 0.3568, 0.4584, 0.8589, 0.4584, 0.9605, 0.4482, 0.9605, 0.4399, 0.9523, 0.4399, 0.8694, 0.4504, 0.8589, 0.8484, 0.2194, 0.8757, 0.2194, 0.8757, 0.3475, 0.8484, 0.3475, 0.8757, 0.3822, 0.8484, 0.3822, 0.8484, 0.3568, 0.8757, 0.3568, 0.979, 0.6432, 0.9517, 0.6432, 0.9517, 0.5151, 0.961, 0.5151, 0.979, 0.5331, 0.6901, 0.9647, 0.6901, 0.8818, 0.6984, 0.8736, 0.7086, 0.8736, 0.7086, 0.9752, 0.7006, 0.9752, 0.9915, 0.01378, 0.9915, 0.08102, 0.9719, 0.08102, 0.9719, 0.01378, 0.919, 0.3701, 0.9348, 0.3701, 0.9348, 0.3803, 0.919, 0.3803, 0.9348, 0.4897, 0.919, 0.4897, 0.919, 0.4749, 0.9348, 0.4749, 0.9348, 0.4977, 0.919, 0.4977, 0.919, 0.4897, 0.9348, 0.4897, 0.9348, 0.4977, 0.9348, 0.5993, 0.919, 0.5993, 0.919, 0.4977, 0.9348, 0.392, 0.919, 0.392, 0.919, 0.3803, 0.9348, 0.3803, 0.919, 0.4749, 0.919, 0.392, 0.9348, 0.392, 0.9348, 0.4749, 0.9719, 0.08102, 0.9915, 0.08102, 0.9915, 0.08571, 0.9719, 0.08571, 0.9915, 0.1682, 0.9719, 0.1682, 0.9719, 0.1561, 0.9915, 0.1561, 0.5426, 0.8936, 0.4753, 0.8936, 0.4753, 0.8814, 0.5351, 0.8814, 0.5426, 0.8889, 0.9915, 0.1561, 0.9719, 0.1561, 0.9719, 0.09627, 0.9915, 0.09627, 0.9915, 0.09627, 0.9719, 0.09627, 0.9719, 0.08571, 0.9915, 0.08571, 0.6723, 0.6025, 0.6723, 0.6698, 0.6676, 0.6698, 0.6601, 0.6623, 0.6601, 0.6025, 0.6143, 0.04532, 0.6512, 0.04532, 0.6512, 0.0822, 0.6143, 0.0822, 0.6143, 0.0822, 0.6512, 0.0822, 0.6512, 0.1191, 0.6143, 0.1191, 0.7249, 0.0822, 0.688, 0.0822, 0.688, 0.04532, 0.7249, 0.04532, 0.6143, 0.008451, 0.6512, 0.008451, 0.6512, 0.04532, 0.6143, 0.04532, 0.7618, 0.0822, 0.7249, 0.0822, 0.7249, 0.04532, 0.7618, 0.04532, 0.688, 0.0822, 0.6512, 0.0822, 0.6512, 0.04532, 0.688, 0.04532, 0.6313, 0.4136, 0.6313, 0.4556, 0.5893, 0.4556, 0.5893, 0.4136, 0.5893, 0.4136, 0.5893, 0.4556, 0.5473, 0.4556, 0.5473, 0.4136, 0.5893, 0.5395, 0.5893, 0.4976, 0.6313, 0.4976, 0.6313, 0.5395, 0.6732, 0.4136, 0.6732, 0.4556, 0.6313, 0.4556, 0.6313, 0.4136, 0.5893, 0.5815, 0.5893, 0.5395, 0.6313, 0.5395, 0.6313, 0.5815, 0.5893, 0.4976, 0.5893, 0.4556, 0.6313, 0.4556, 0.6313, 0.4976, 0.4326, 0.8162, 0.4584, 0.8162, 0.4584, 0.842, 0.4326, 0.842, 0.4326, 0.7298, 0.4326, 0.704, 0.4584, 0.704, 0.4584, 0.7298, 0.4326, 0.8162, 0.4069, 0.8162, 0.4069, 0.7298, 0.4326, 0.7298, 0.4584, 0.8162, 0.4326, 0.8162, 0.4326, 0.7298, 0.4584, 0.7298, 0.4069, 0.8162, 0.3811, 0.8162, 0.3811, 0.7298, 0.4069, 0.7298, 0.3811, 0.8162, 0.3553, 0.8162, 0.3553, 0.7298, 0.3811, 0.7298, 0.957, 0.3532, 0.919, 0.3532, 0.919, 0.3153, 0.957, 0.3153, 0.3553, 0.8589, 0.3932, 0.8589, 0.3932, 0.8914, 0.3673, 0.8914, 0.3553, 0.8794, 0.957, 0.2519, 0.957, 0.2778, 0.919, 0.2778, 0.919, 0.2519, 0.2706, 0.8683, 0.2706, 0.9062, 0.2502, 0.9062, 0.2381, 0.8942, 0.2381, 0.8683, 0.4977, 0.8421, 0.4753, 0.8421, 0.4753, 0.8198, 0.4977, 0.8198, 0.919, 0.2194, 0.957, 0.2194, 0.957, 0.2519, 0.919, 0.2519, 0.919, 0.2778, 0.957, 0.2778, 0.957, 0.2948, 0.919, 0.2948, 0.957, 0.3153, 0.919, 0.3153, 0.919, 0.2948, 0.957, 0.2948, 0.4977, 0.8421, 0.5606, 0.8421, 0.5606, 0.8645, 0.4977, 0.8645, 0.4977, 0.7974, 0.5606, 0.7974, 0.5606, 0.8198, 0.4977, 0.8198, 0.4977, 0.775, 0.5606, 0.775, 0.5606, 0.7974, 0.4977, 0.7974, 0.5606, 0.8421, 0.5606, 0.8198, 0.583, 0.8198, 0.583, 0.8421, 0.4977, 0.8198, 0.5606, 0.8198, 0.5606, 0.8421, 0.4977, 0.8421, 0.8484, 0.4924, 0.8757, 0.4924, 0.8757, 0.5197, 0.8484, 0.5197, 0.8757, 0.4924, 0.8484, 0.4924, 0.8484, 0.3822, 0.8757, 0.3822, 0.979, 0.4982, 0.9517, 0.4982, 0.9517, 0.3881, 0.9697, 0.3701, 0.979, 0.3701, 0.8484, 0.3568, 0.8484, 0.3475, 0.8757, 0.3475, 0.8757, 0.3568, 0.4584, 0.8589, 0.4584, 0.9605, 0.4482, 0.9605, 0.4399, 0.9523, 0.4399, 0.8694, 0.4504, 0.8589, 0.8484, 0.2194, 0.8757, 0.2194, 0.8757, 0.3475, 0.8484, 0.3475, 0.8757, 0.3822, 0.8484, 0.3822, 0.8484, 0.3568, 0.8757, 0.3568, 0.979, 0.6432, 0.9517, 0.6432, 0.9517, 0.5151, 0.961, 0.5151, 0.979, 0.5331, 0.6901, 0.9647, 0.6901, 0.8818, 0.6984, 0.8736, 0.7086, 0.8736, 0.7086, 0.9752, 0.7006, 0.9752, 0.9915, 0.01378, 0.9915, 0.08102, 0.9719, 0.08102, 0.9719, 0.01378, 0.919, 0.3701, 0.9348, 0.3701, 0.9348, 0.3803, 0.919, 0.3803, 0.9348, 0.4897, 0.919, 0.4897, 0.919, 0.4749, 0.9348, 0.4749, 0.9348, 0.4977, 0.919, 0.4977, 0.919, 0.4897, 0.9348, 0.4897, 0.9348, 0.4977, 0.9348, 0.5993, 0.919, 0.5993, 0.919, 0.4977, 0.9348, 0.392, 0.919, 0.392, 0.919, 0.3803, 0.9348, 0.3803, 0.919, 0.4749, 0.919, 0.392, 0.9348, 0.392, 0.9348, 0.4749, 0.9719, 0.08102, 0.9915, 0.08102, 0.9915, 0.08571, 0.9719, 0.08571, 0.9915, 0.1682, 0.9719, 0.1682, 0.9719, 0.1561, 0.9915, 0.1561, 0.5426, 0.8936, 0.4753, 0.8936, 0.4753, 0.8814, 0.5351, 0.8814, 0.5426, 0.8889, 0.9915, 0.1561, 0.9719, 0.1561, 0.9719, 0.09627, 0.9915, 0.09627, 0.9915, 0.09627, 0.9719, 0.09627, 0.9719, 0.08571, 0.9915, 0.08571, 0.6723, 0.6025, 0.6723, 0.6698, 0.6676, 0.6698, 0.6601, 0.6623, 0.6601, 0.6025, 0.6143, 0.04532, 0.6143, 0.0822, 0.6512, 0.0822, 0.6512, 0.04532, 0.6143, 0.0822, 0.6143, 0.1191, 0.6512, 0.1191, 0.6512, 0.0822, 0.7249, 0.0822, 0.7249, 0.04532, 0.688, 0.04532, 0.688, 0.0822, 0.6143, 0.008451, 0.6143, 0.04532, 0.6512, 0.04532, 0.6512, 0.008451, 0.7618, 0.0822, 0.7618, 0.04532, 0.7249, 0.04532, 0.7249, 0.0822, 0.688, 0.0822, 0.688, 0.04532, 0.6512, 0.04532, 0.6512, 0.0822, 0.6313, 0.4136, 0.5893, 0.4136, 0.5893, 0.4556, 0.6313, 0.4556, 0.5893, 0.4136, 0.5473, 0.4136, 0.5473, 0.4556, 0.5893, 0.4556, 0.5893, 0.5395, 0.6313, 0.5395, 0.6313, 0.4976, 0.5893, 0.4976, 0.6732, 0.4136, 0.6313, 0.4136, 0.6313, 0.4556, 0.6732, 0.4556, 0.5893, 0.5815, 0.6313, 0.5815, 0.6313, 0.5395, 0.5893, 0.5395, 0.5893, 0.4976, 0.6313, 0.4976, 0.6313, 0.4556, 0.5893, 0.4556, 0.4326, 0.8162, 0.4326, 0.842, 0.4584, 0.842, 0.4584, 0.8162, 0.4326, 0.7298, 0.4584, 0.7298, 0.4584, 0.704, 0.4326, 0.704, 0.4326, 0.8162, 0.4326, 0.7298, 0.4069, 0.7298, 0.4069, 0.8162, 0.4584, 0.8162, 0.4584, 0.7298, 0.4326, 0.7298, 0.4326, 0.8162, 0.4069, 0.8162, 0.4069, 0.7298, 0.3811, 0.7298, 0.3811, 0.8162, 0.3811, 0.8162, 0.3811, 0.7298, 0.3553, 0.7298, 0.3553, 0.8162, 0.957, 0.3532, 0.957, 0.3153, 0.919, 0.3153, 0.919, 0.3532, 0.3553, 0.8589, 0.3553, 0.8794, 0.3673, 0.8914, 0.3932, 0.8914, 0.3932, 0.8589, 0.957, 0.2519, 0.919, 0.2519, 0.919, 0.2778, 0.957, 0.2778, 0.2706, 0.8683, 0.2381, 0.8683, 0.2381, 0.8942, 0.2502, 0.9062, 0.2706, 0.9062, 0.4977, 0.8421, 0.4977, 0.8198, 0.4753, 0.8198, 0.4753, 0.8421, 0.919, 0.2194, 0.919, 0.2519, 0.957, 0.2519, 0.957, 0.2194, 0.919, 0.2778, 0.919, 0.2948, 0.957, 0.2948, 0.957, 0.2778, 0.957, 0.3153, 0.957, 0.2948, 0.919, 0.2948, 0.919, 0.3153, 0.4977, 0.8421, 0.4977, 0.8645, 0.5606, 0.8645, 0.5606, 0.8421, 0.4977, 0.7974, 0.4977, 0.8198, 0.5606, 0.8198, 0.5606, 0.7974, 0.4977, 0.775, 0.4977, 0.7974, 0.5606, 0.7974, 0.5606, 0.775, 0.5606, 0.8421, 0.583, 0.8421, 0.583, 0.8198, 0.5606, 0.8198, 0.4977, 0.8198, 0.4977, 0.8421, 0.5606, 0.8421, 0.5606, 0.8198, 0.8484, 0.4924, 0.8484, 0.5197, 0.8757, 0.5197, 0.8757, 0.4924, 0.8757, 0.4924, 0.8757, 0.3822, 0.8484, 0.3822, 0.8484, 0.4924, 0.979, 0.4982, 0.979, 0.3701, 0.9697, 0.3701, 0.9517, 0.3881, 0.9517, 0.4982, 0.8484, 0.3568, 0.8757, 0.3568, 0.8757, 0.3475, 0.8484, 0.3475, 0.4584, 0.8589, 0.4504, 0.8589, 0.4399, 0.8694, 0.4399, 0.9523, 0.4482, 0.9605, 0.4584, 0.9605, 0.8484, 0.2194, 0.8484, 0.3475, 0.8757, 0.3475, 0.8757, 0.2194, 0.8757, 0.3822, 0.8757, 0.3568, 0.8484, 0.3568, 0.8484, 0.3822, 0.979, 0.6432, 0.979, 0.5331, 0.961, 0.5151, 0.9517, 0.5151, 0.9517, 0.6432, 0.6901, 0.9647, 0.7006, 0.9752, 0.7086, 0.9752, 0.7086, 0.8736, 0.6984, 0.8736, 0.6901, 0.8818, 0.9915, 0.01378, 0.9719, 0.01378, 0.9719, 0.08102, 0.9915, 0.08102, 0.919, 0.3701, 0.919, 0.3803, 0.9348, 0.3803, 0.9348, 0.3701, 0.9348, 0.4897, 0.9348, 0.4749, 0.919, 0.4749, 0.919, 0.4897, 0.9348, 0.4977, 0.9348, 0.4897, 0.919, 0.4897, 0.919, 0.4977, 0.9348, 0.4977, 0.919, 0.4977, 0.919, 0.5993, 0.9348, 0.5993, 0.9348, 0.392, 0.9348, 0.3803, 0.919, 0.3803, 0.919, 0.392, 0.919, 0.4749, 0.9348, 0.4749, 0.9348, 0.392, 0.919, 0.392, 0.9719, 0.08102, 0.9719, 0.08571, 0.9915, 0.08571, 0.9915, 0.08102, 0.9915, 0.1682, 0.9915, 0.1561, 0.9719, 0.1561, 0.9719, 0.1682, 0.5426, 0.8936, 0.5426, 0.8889, 0.5351, 0.8814, 0.4753, 0.8814, 0.4753, 0.8936, 0.9915, 0.1561, 0.9915, 0.09627, 0.9719, 0.09627, 0.9719, 0.1561, 0.9915, 0.09627, 0.9915, 0.08571, 0.9719, 0.08571, 0.9719, 0.09627, 0.6723, 0.6025, 0.6601, 0.6025, 0.6601, 0.6623, 0.6676, 0.6698, 0.6723, 0.6698, 0.6143, 0.04532, 0.6143, 0.0822, 0.6512, 0.0822, 0.6512, 0.04532, 0.6143, 0.0822, 0.6143, 0.1191, 0.6512, 0.1191, 0.6512, 0.0822, 0.7249, 0.0822, 0.7249, 0.04532, 0.688, 0.04532, 0.688, 0.0822, 0.6143, 0.008451, 0.6143, 0.04532, 0.6512, 0.04532, 0.6512, 0.008451, 0.7618, 0.0822, 0.7618, 0.04532, 0.7249, 0.04532, 0.7249, 0.0822, 0.688, 0.0822, 0.688, 0.04532, 0.6512, 0.04532, 0.6512, 0.0822, 0.6313, 0.4136, 0.5893, 0.4136, 0.5893, 0.4556, 0.6313, 0.4556, 0.5893, 0.4136, 0.5473, 0.4136, 0.5473, 0.4556, 0.5893, 0.4556, 0.5893, 0.5395, 0.6313, 0.5395, 0.6313, 0.4976, 0.5893, 0.4976, 0.6732, 0.4136, 0.6313, 0.4136, 0.6313, 0.4556, 0.6732, 0.4556, 0.5893, 0.5815, 0.6313, 0.5815, 0.6313, 0.5395, 0.5893, 0.5395, 0.5893, 0.4976, 0.6313, 0.4976, 0.6313, 0.4556, 0.5893, 0.4556, 0.4326, 0.8162, 0.4326, 0.842, 0.4584, 0.842, 0.4584, 0.8162, 0.4326, 0.7298, 0.4584, 0.7298, 0.4584, 0.704, 0.4326, 0.704, 0.4326, 0.8162, 0.4326, 0.7298, 0.4069, 0.7298, 0.4069, 0.8162, 0.4584, 0.8162, 0.4584, 0.7298, 0.4326, 0.7298, 0.4326, 0.8162, 0.4069, 0.8162, 0.4069, 0.7298, 0.3811, 0.7298, 0.3811, 0.8162, 0.3811, 0.8162, 0.3811, 0.7298, 0.3553, 0.7298, 0.3553, 0.8162, 0.957, 0.3532, 0.957, 0.3153, 0.919, 0.3153, 0.919, 0.3532, 0.3553, 0.8589, 0.3553, 0.8794, 0.3673, 0.8914, 0.3932, 0.8914, 0.3932, 0.8589, 0.957, 0.2519, 0.919, 0.2519, 0.919, 0.2778, 0.957, 0.2778, 0.2706, 0.8683, 0.2381, 0.8683, 0.2381, 0.8942, 0.2502, 0.9062, 0.2706, 0.9062, 0.4977, 0.8421, 0.4977, 0.8198, 0.4753, 0.8198, 0.4753, 0.8421, 0.919, 0.2194, 0.919, 0.2519, 0.957, 0.2519, 0.957, 0.2194, 0.919, 0.2778, 0.919, 0.2948, 0.957, 0.2948, 0.957, 0.2778, 0.957, 0.3153, 0.957, 0.2948, 0.919, 0.2948, 0.919, 0.3153, 0.4977, 0.8421, 0.4977, 0.8645, 0.5606, 0.8645, 0.5606, 0.8421, 0.4977, 0.7974, 0.4977, 0.8198, 0.5606, 0.8198, 0.5606, 0.7974, 0.4977, 0.775, 0.4977, 0.7974, 0.5606, 0.7974, 0.5606, 0.775, 0.5606, 0.8421, 0.583, 0.8421, 0.583, 0.8198, 0.5606, 0.8198, 0.4977, 0.8198, 0.4977, 0.8421, 0.5606, 0.8421, 0.5606, 0.8198, 0.8484, 0.4924, 0.8484, 0.5197, 0.8757, 0.5197, 0.8757, 0.4924, 0.8757, 0.4924, 0.8757, 0.3822, 0.8484, 0.3822, 0.8484, 0.4924, 0.979, 0.4982, 0.979, 0.3701, 0.9697, 0.3701, 0.9517, 0.3881, 0.9517, 0.4982, 0.8484, 0.3568, 0.8757, 0.3568, 0.8757, 0.3475, 0.8484, 0.3475, 0.4584, 0.8589, 0.4504, 0.8589, 0.4399, 0.8694, 0.4399, 0.9523, 0.4482, 0.9605, 0.4584, 0.9605, 0.8484, 0.2194, 0.8484, 0.3475, 0.8757, 0.3475, 0.8757, 0.2194, 0.8757, 0.3822, 0.8757, 0.3568, 0.8484, 0.3568, 0.8484, 0.3822, 0.979, 0.6432, 0.979, 0.5331, 0.961, 0.5151, 0.9517, 0.5151, 0.9517, 0.6432, 0.6901, 0.9647, 0.7006, 0.9752, 0.7086, 0.9752, 0.7086, 0.8736, 0.6984, 0.8736, 0.6901, 0.8818, 0.9915, 0.01378, 0.9719, 0.01378, 0.9719, 0.08102, 0.9915, 0.08102, 0.919, 0.3701, 0.919, 0.3803, 0.9348, 0.3803, 0.9348, 0.3701, 0.9348, 0.4897, 0.9348, 0.4749, 0.919, 0.4749, 0.919, 0.4897, 0.9348, 0.4977, 0.9348, 0.4897, 0.919, 0.4897, 0.919, 0.4977, 0.9348, 0.4977, 0.919, 0.4977, 0.919, 0.5993, 0.9348, 0.5993, 0.9348, 0.392, 0.9348, 0.3803, 0.919, 0.3803, 0.919, 0.392, 0.919, 0.4749, 0.9348, 0.4749, 0.9348, 0.392, 0.919, 0.392, 0.9719, 0.08102, 0.9719, 0.08571, 0.9915, 0.08571, 0.9915, 0.08102, 0.9915, 0.1682, 0.9915, 0.1561, 0.9719, 0.1561, 0.9719, 0.1682, 0.5426, 0.8936, 0.5426, 0.8889, 0.5351, 0.8814, 0.4753, 0.8814, 0.4753, 0.8936, 0.9915, 0.1561, 0.9915, 0.09627, 0.9719, 0.09627, 0.9719, 0.1561, 0.9915, 0.09627, 0.9915, 0.08571, 0.9719, 0.08571, 0.9719, 0.09627, 0.6723, 0.6025, 0.6601, 0.6025, 0.6601, 0.6623, 0.6676, 0.6698, 0.6723, 0.6698])
me_cube_021.materials.append(mat_lg_002)
me_cube_021.materials.append(mat_mg_002)
me_cube_021.materials.append(mat_p_002)
me_cube_021.materials.append(mat_s_002)
me_cube_021.use_remesh_fix_poles = True
me_cube_021.use_remesh_preserve_attributes = False
me_cube_021.use_mirror_vertex_groups = False
me_cube_021.update()
arm_armature = bpy.data.armatures.new('Armature')  # bones are not reproduced

# ---- objects
ob_socket_muzzle_2 = bpy.data.objects.new('socket_muzzle_2', me_cube_017)
ob_cube_001 = bpy.data.objects.new('Cube.001', me_cube_021)
ob_armature = bpy.data.objects.new('Armature', arm_armature)

# ---- transforms, parenting, visibility, modifiers, constraints
ob_socket_muzzle_2.location = (0.0, -0.8002, 0.9705)
ob_socket_muzzle_2.lineart.crease_threshold = 0.0
ob_cube_001.location = (0.0, 22.67, 0.9705)
ob_cube_001.lineart.crease_threshold = 0.0
ob_armature.location = (0.0, 0.0, 0.0)
ob_armature.lineart.crease_threshold = 0.0

# ---- collection membership
col_collection.objects.link(ob_socket_muzzle_2)
col_collection.objects.link(ob_cube_001)
col_collection.objects.link(ob_armature)

# ---- scene / render settings (as saved in the file)
scene.frame_start = 1; scene.frame_end = 250; scene.frame_set(1)
scene.render.engine = 'CYCLES'
scene.cycles.use_denoising = False
scene.cycles.samples = 128
scene.cycles.sampling_pattern = 'TABULATED_SOBOL'
scene.cycles.use_adaptive_sampling = False
scene.cycles.use_light_tree = False
scene.cycles.bake_type = 'AO'
scene.view_settings.view_transform = 'Filmic'
bpy.context.view_layer.update()

# ---- added for rendering (the .blend has no active camera and no usable light): camera, sun
cam_auto = bpy.data.cameras.new('AutoCamera')
cam_auto.lens = 50.0
cam_auto.sensor_width = 36.0
cam_auto.clip_end = 1000.0
ob_auto_camera = bpy.data.objects.new('AutoCamera', cam_auto)
scene.collection.objects.link(ob_auto_camera)
ob_auto_camera.location = (24.7334, -18.2169, 20.9881)
ob_auto_camera.rotation_euler = (1.09748, -7.21219e-08, 0.694738)
scene.camera = ob_auto_camera
light_auto_sun = bpy.data.lights.new('AutoSun', 'SUN')
light_auto_sun.energy = 3.0
light_auto_sun.angle = 0.0523599
ob_auto_sun = bpy.data.objects.new('AutoSun', light_auto_sun)
scene.collection.objects.link(ob_auto_sun)
ob_auto_sun.rotation_euler = (0.872665, 0.174533, 0.523599)
bpy.context.view_layer.update()
